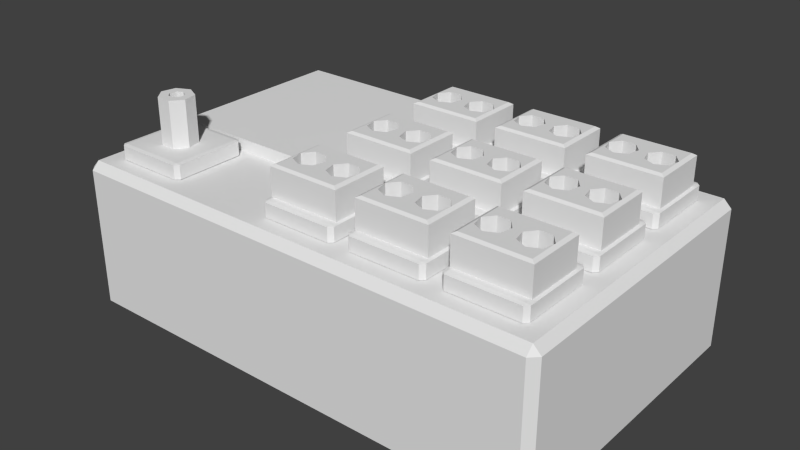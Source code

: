 # Source: generator2.blend  (saved by Blender 2.62.0; exported with 4.5.12 LTS)
import bpy
from mathutils import Matrix  # noqa: F401  (used for matrix-valued properties, if any)

bpy.ops.wm.read_factory_settings(use_empty=True)
scene = bpy.context.scene
scene.name = 'Scene'

# ---- collections
col_collection_1 = bpy.data.collections.new('Collection 1'); scene.collection.children.link(col_collection_1)

# ---- materials (node trees are filled in below, after node groups)
mat_noneuntitled_002 = bpy.data.materials.new('Noneuntitled.002')
mat_noneuntitled_002.alpha_threshold = 0.0
mat_noneuntitled_002.use_transparent_shadow = False
mat_noneuntitled_002.roughness = 0.5
mat_noneuntitled_002.line_color = (0.0, 0.0, 0.0, 1.0)
mat_none = bpy.data.materials.new('None')
mat_none.alpha_threshold = 0.0
mat_none.use_transparent_shadow = False
mat_none.roughness = 0.5
mat_none.line_color = (0.0, 0.0, 0.0, 1.0)
mat_noneuntitled = bpy.data.materials.new('Noneuntitled')
mat_noneuntitled.alpha_threshold = 0.0
mat_noneuntitled.use_transparent_shadow = False
mat_noneuntitled.roughness = 0.5
mat_noneuntitled.line_color = (0.0, 0.0, 0.0, 1.0)

# ---- material node trees

# ---- world
world_world = bpy.data.worlds.new('World'); scene.world = world_world
world_world.color = (0.05088, 0.05088, 0.05088)
world_world.use_sun_shadow = False
world_world.sun_shadow_jitter_overblur = 0.0
world_world.cycles.sampling_method = 'MANUAL'
world_world.cycles.sample_map_resolution = 256

# ---- meshes
me_cube = bpy.data.meshes.new('Cube')
me_cube.from_pydata([(-0.4875, -0.1862, 0.25), (-0.4875, -0.4112, 0.25), (-0.7125, -0.4112, 0.25), (-0.7125, -0.1862, 0.25), (-0.4875, -0.1862, 0.3), (-0.7125, -0.1862, 0.3), (-0.7125, -0.4112, 0.3), (-0.4875, -0.4112, 0.3), (-0.475, -0.1862, 0.2525), (-0.475, -0.1862, 0.2975), (-0.475, -0.4112, 0.2975), (-0.475, -0.4112, 0.2525), (-0.4875, -0.4237, 0.2525), (-0.4875, -0.4237, 0.2975), (-0.7125, -0.4237, 0.2975), (-0.7125, -0.4237, 0.2525), (-0.725, -0.4112, 0.2525), (-0.725, -0.4112, 0.2975), (-0.725, -0.1862, 0.2975), (-0.725, -0.1862, 0.2525), (-0.4875, -0.1737, 0.2975), (-0.4875, -0.1737, 0.2525), (-0.7125, -0.1737, 0.2525), (-0.7125, -0.1737, 0.2975), (-0.6101, -0.3213, 0.45), (-0.6108, -0.3213, 0.45), (-0.5899, -0.3213, 0.45), (-0.5892, -0.3213, 0.45), (-0.6234, -0.3056, 0.45), (-0.6244, -0.3043, 0.45), (-0.6239, -0.3498, 0.45), (-0.5761, -0.3498, 0.45), (-0.5766, -0.3056, 0.45), (-0.5756, -0.3043, 0.45), (-0.6198, -0.2844, 0.45), (-0.6195, -0.2831, 0.45), (-0.6536, -0.3125, 0.45), (-0.6101, -0.3213, 0.3), (-0.6108, -0.3213, 0.3), (-0.6239, -0.3498, 0.3), (-0.5899, -0.3213, 0.3), (-0.5892, -0.3213, 0.3), (-0.5761, -0.3498, 0.3), (-0.5464, -0.3125, 0.45), (-0.5802, -0.2844, 0.45), (-0.5805, -0.2831, 0.45), (-0.6, -0.2737, 0.45), (-0.643, -0.2659, 0.45), (-0.6234, -0.3056, 0.3), (-0.6244, -0.3043, 0.3), (-0.6536, -0.3125, 0.3), (-0.5766, -0.3056, 0.3), (-0.5756, -0.3043, 0.3), (-0.5464, -0.3125, 0.3), (-0.6, -0.2452, 0.45), (-0.557, -0.2659, 0.45), (-0.6198, -0.2844, 0.3), (-0.6195, -0.2831, 0.3), (-0.643, -0.2659, 0.3), (-0.5802, -0.2844, 0.3), (-0.5805, -0.2831, 0.3), (-0.557, -0.2659, 0.3), (-0.6, -0.2452, 0.3), (-0.6, -0.2737, 0.3), (-0.15, 0.45, 0.21), (-0.15, -0.15, 0.21), (-0.75, -0.15, 0.21), (-0.75, 0.45, 0.21), (-0.15, 0.45, 0.29), (-0.15, -0.15, 0.29), (-0.75, -0.15, 0.29), (-0.75, 0.45, 0.29), (0.1125, 0.4125, 0.25), (0.1125, 0.1875, 0.25), (-0.1125, 0.1875, 0.25), (-0.1125, 0.4125, 0.25), (0.1125, 0.4125, 0.3), (-0.1125, 0.4125, 0.3), (-0.1125, 0.1875, 0.3), (0.1125, 0.1875, 0.3), (0.125, 0.4125, 0.2525), (0.125, 0.4125, 0.2975), (0.125, 0.1875, 0.2975), (0.125, 0.1875, 0.2525), (0.1125, 0.175, 0.2525), (0.1125, 0.175, 0.2975), (-0.1125, 0.175, 0.2975), (-0.1125, 0.175, 0.2525), (-0.125, 0.1875, 0.2525), (-0.125, 0.1875, 0.2975), (-0.125, 0.4125, 0.2975), (-0.125, 0.4125, 0.2525), (0.1125, 0.425, 0.2975), (0.1125, 0.425, 0.2525), (-0.1125, 0.425, 0.2525), (-0.1125, 0.425, 0.2975), (-0.1075, 0.3851, 0.3968), (-0.1075, 0.3117, 0.3968), (-0.08251, 0.343, 0.3968), (0.1031, 0.3851, 0.3968), (0.07817, 0.343, 0.3968), (0.1031, 0.3117, 0.3968), (0.03749, 0.343, 0.3968), (-0.04183, 0.343, 0.3968), (-0.09882, 0.2715, 0.3968), (-0.1075, 0.3094, 0.3968), (-0.1075, 0.2164, 0.3968), (0.1031, 0.2164, 0.3968), (0.1031, 0.3094, 0.3968), (0.09448, 0.2715, 0.3968), (-0.06217, 0.2539, 0.3968), (0.06821, 0.2588, 0.3968), (0.05783, 0.2538, 0.3968), (0.03157, 0.2665, 0.3968), (0.02118, 0.2715, 0.3968), (-0.01647, 0.3112, 0.3968), (-0.02552, 0.2715, 0.3968), (0.01213, 0.3112, 0.3968), (0.1148, 0.3945, 0.3905), (-0.1192, 0.3945, 0.3905), (-0.1192, 0.207, 0.3905), (-0.1079, 0.3112, 0.3966), (0.1148, 0.207, 0.3905), (0.1035, 0.3112, 0.3966), (0.1148, 0.3945, 0.2718), (-0.1192, 0.3945, 0.2718), (-0.1192, 0.207, 0.2718), (0.1148, 0.207, 0.2718), (-0.06217, 0.3008, 0.2893), (-0.1079, 0.3112, 0.2893), (-0.09882, 0.2715, 0.2893), (-0.04183, 0.343, 0.2893), (-0.08251, 0.343, 0.2893), (-0.06217, 0.2539, 0.2893), (-0.02552, 0.2715, 0.2893), (-0.01647, 0.3112, 0.2893), (0.05783, 0.3008, 0.2893), (0.01213, 0.3112, 0.2893), (0.02118, 0.2715, 0.2893), (0.07817, 0.343, 0.2893), (0.03749, 0.343, 0.2893), (0.05783, 0.2539, 0.2893), (0.09448, 0.2715, 0.2893), (0.1035, 0.3112, 0.2893), (0.4125, 0.4125, 0.25), (0.4125, 0.1875, 0.25), (0.1875, 0.1875, 0.25), (0.1875, 0.4125, 0.25), (0.4125, 0.4125, 0.3), (0.1875, 0.4125, 0.3), (0.1875, 0.1875, 0.3), (0.4125, 0.1875, 0.3), (0.425, 0.4125, 0.2525), (0.425, 0.4125, 0.2975), (0.425, 0.1875, 0.2975), (0.425, 0.1875, 0.2525), (0.4125, 0.175, 0.2525), (0.4125, 0.175, 0.2975), (0.1875, 0.175, 0.2975), (0.1875, 0.175, 0.2525), (0.175, 0.1875, 0.2525), (0.175, 0.1875, 0.2975), (0.175, 0.4125, 0.2975), (0.175, 0.4125, 0.2525), (0.4125, 0.425, 0.2975), (0.4125, 0.425, 0.2525), (0.1875, 0.425, 0.2525), (0.1875, 0.425, 0.2975), (0.1925, 0.3851, 0.3968), (0.1925, 0.3117, 0.3968), (0.2175, 0.343, 0.3968), (0.4031, 0.3851, 0.3968), (0.3782, 0.343, 0.3968), (0.4031, 0.3117, 0.3968), (0.3375, 0.343, 0.3968), (0.2582, 0.343, 0.3968), (0.2012, 0.2715, 0.3968), (0.1925, 0.3094, 0.3968), (0.1925, 0.2164, 0.3968), (0.4031, 0.2164, 0.3968), (0.4031, 0.3094, 0.3968), (0.3945, 0.2715, 0.3968), (0.2378, 0.2539, 0.3968), (0.3682, 0.2588, 0.3968), (0.3578, 0.2538, 0.3968), (0.3316, 0.2665, 0.3968), (0.3212, 0.2715, 0.3968), (0.2835, 0.3112, 0.3968), (0.2745, 0.2715, 0.3968), (0.3121, 0.3112, 0.3968), (0.4148, 0.3945, 0.3905), (0.1808, 0.3945, 0.3905), (0.1808, 0.207, 0.3905), (0.1921, 0.3112, 0.3966), (0.4148, 0.207, 0.3905), (0.4035, 0.3112, 0.3966), (0.4148, 0.3945, 0.2718), (0.1808, 0.3945, 0.2718), (0.1808, 0.207, 0.2718), (0.4148, 0.207, 0.2718), (0.2378, 0.3008, 0.2893), (0.1921, 0.3112, 0.2893), (0.2012, 0.2715, 0.2893), (0.2582, 0.343, 0.2893), (0.2175, 0.343, 0.2893), (0.2378, 0.2539, 0.2893), (0.2745, 0.2715, 0.2893), (0.2835, 0.3112, 0.2893), (0.3578, 0.3008, 0.2893), (0.3121, 0.3112, 0.2893), (0.3212, 0.2715, 0.2893), (0.3782, 0.343, 0.2893), (0.3375, 0.343, 0.2893), (0.3578, 0.2539, 0.2893), (0.3945, 0.2715, 0.2893), (0.4035, 0.3112, 0.2893), (0.7125, 0.4125, 0.25), (0.7125, 0.1875, 0.25), (0.4875, 0.1875, 0.25), (0.4875, 0.4125, 0.25), (0.7125, 0.4125, 0.3), (0.4875, 0.4125, 0.3), (0.4875, 0.1875, 0.3), (0.7125, 0.1875, 0.3), (0.725, 0.4125, 0.2525), (0.725, 0.4125, 0.2975), (0.725, 0.1875, 0.2975), (0.725, 0.1875, 0.2525), (0.7125, 0.175, 0.2525), (0.7125, 0.175, 0.2975), (0.4875, 0.175, 0.2975), (0.4875, 0.175, 0.2525), (0.475, 0.1875, 0.2525), (0.475, 0.1875, 0.2975), (0.475, 0.4125, 0.2975), (0.475, 0.4125, 0.2525), (0.7125, 0.425, 0.2975), (0.7125, 0.425, 0.2525), (0.4875, 0.425, 0.2525), (0.4875, 0.425, 0.2975), (0.4925, 0.3851, 0.3968), (0.4925, 0.3117, 0.3968), (0.5175, 0.343, 0.3968), (0.7031, 0.3851, 0.3968), (0.6782, 0.343, 0.3968), (0.7031, 0.3117, 0.3968), (0.6375, 0.343, 0.3968), (0.5582, 0.343, 0.3968), (0.5012, 0.2715, 0.3968), (0.4925, 0.3094, 0.3968), (0.4925, 0.2164, 0.3968), (0.7031, 0.2164, 0.3968), (0.7031, 0.3094, 0.3968), (0.6945, 0.2715, 0.3968), (0.5378, 0.2539, 0.3968), (0.6682, 0.2588, 0.3968), (0.6578, 0.2538, 0.3968), (0.6316, 0.2665, 0.3968), (0.6212, 0.2715, 0.3968), (0.5835, 0.3112, 0.3968), (0.5745, 0.2715, 0.3968), (0.6121, 0.3112, 0.3968), (0.7148, 0.3945, 0.3905), (0.4808, 0.3945, 0.3905), (0.4808, 0.207, 0.3905), (0.4921, 0.3112, 0.3966), (0.7148, 0.207, 0.3905), (0.7035, 0.3112, 0.3966), (0.7148, 0.3945, 0.2718), (0.4808, 0.3945, 0.2718), (0.4808, 0.207, 0.2718), (0.7148, 0.207, 0.2718), (0.5378, 0.3008, 0.2893), (0.4921, 0.3112, 0.2893), (0.5012, 0.2715, 0.2893), (0.5582, 0.343, 0.2893), (0.5175, 0.343, 0.2893), (0.5378, 0.2539, 0.2893), (0.5745, 0.2715, 0.2893), (0.5835, 0.3112, 0.2893), (0.6578, 0.3008, 0.2893), (0.6121, 0.3112, 0.2893), (0.6212, 0.2715, 0.2893), (0.6782, 0.343, 0.2893), (0.6375, 0.343, 0.2893), (0.6578, 0.2539, 0.2893), (0.6945, 0.2715, 0.2893), (0.7035, 0.3112, 0.2893), (0.7125, 0.1125, 0.25), (0.7125, -0.1125, 0.25), (0.4875, -0.1125, 0.25), (0.4875, 0.1125, 0.25), (0.7125, 0.1125, 0.3), (0.4875, 0.1125, 0.3), (0.4875, -0.1125, 0.3), (0.7125, -0.1125, 0.3), (0.725, 0.1125, 0.2525), (0.725, 0.1125, 0.2975), (0.725, -0.1125, 0.2975), (0.725, -0.1125, 0.2525), (0.7125, -0.125, 0.2525), (0.7125, -0.125, 0.2975), (0.4875, -0.125, 0.2975), (0.4875, -0.125, 0.2525), (0.475, -0.1125, 0.2525), (0.475, -0.1125, 0.2975), (0.475, 0.1125, 0.2975), (0.475, 0.1125, 0.2525), (0.7125, 0.125, 0.2975), (0.7125, 0.125, 0.2525), (0.4875, 0.125, 0.2525), (0.4875, 0.125, 0.2975), (0.4925, 0.08512, 0.3968), (0.4925, 0.01168, 0.3968), (0.5175, 0.04298, 0.3968), (0.7031, 0.08512, 0.3968), (0.6782, 0.04298, 0.3968), (0.7031, 0.01168, 0.3968), (0.6375, 0.04298, 0.3968), (0.5582, 0.04298, 0.3968), (0.5012, -0.02847, 0.3968), (0.4925, 0.00943, 0.3968), (0.4925, -0.08363, 0.3968), (0.7031, -0.08363, 0.3968), (0.7031, 0.009431, 0.3968), (0.6945, -0.02847, 0.3968), (0.5378, -0.04612, 0.3968), (0.6682, -0.04122, 0.3968), (0.6578, -0.04622, 0.3968), (0.6316, -0.03348, 0.3968), (0.6212, -0.02847, 0.3968), (0.5835, 0.01118, 0.3968), (0.5745, -0.02847, 0.3968), (0.6121, 0.01118, 0.3968), (0.7148, 0.0945, 0.3905), (0.4808, 0.0945, 0.3905), (0.4808, -0.093, 0.3905), (0.4921, 0.01118, 0.3966), (0.7148, -0.093, 0.3905), (0.7035, 0.01118, 0.3966), (0.7148, 0.0945, 0.2718), (0.4808, 0.0945, 0.2718), (0.4808, -0.093, 0.2718), (0.7148, -0.093, 0.2718), (0.5378, 0.0007512, 0.2893), (0.4921, 0.01118, 0.2893), (0.5012, -0.02847, 0.2893), (0.5582, 0.04298, 0.2893), (0.5175, 0.04298, 0.2893), (0.5378, -0.04612, 0.2893), (0.5745, -0.02847, 0.2893), (0.5835, 0.01118, 0.2893), (0.6578, 0.0007512, 0.2893), (0.6121, 0.01118, 0.2893), (0.6212, -0.02847, 0.2893), (0.6782, 0.04298, 0.2893), (0.6375, 0.04298, 0.2893), (0.6578, -0.04612, 0.2893), (0.6945, -0.02847, 0.2893), (0.7035, 0.01118, 0.2893), (0.4125, 0.1125, 0.25), (0.4125, -0.1125, 0.25), (0.1875, -0.1125, 0.25), (0.1875, 0.1125, 0.25), (0.4125, 0.1125, 0.3), (0.1875, 0.1125, 0.3), (0.1875, -0.1125, 0.3), (0.4125, -0.1125, 0.3), (0.425, 0.1125, 0.2525), (0.425, 0.1125, 0.2975), (0.425, -0.1125, 0.2975), (0.425, -0.1125, 0.2525), (0.4125, -0.125, 0.2525), (0.4125, -0.125, 0.2975), (0.1875, -0.125, 0.2975), (0.1875, -0.125, 0.2525), (0.175, -0.1125, 0.2525), (0.175, -0.1125, 0.2975), (0.175, 0.1125, 0.2975), (0.175, 0.1125, 0.2525), (0.4125, 0.125, 0.2975), (0.4125, 0.125, 0.2525), (0.1875, 0.125, 0.2525), (0.1875, 0.125, 0.2975), (0.1925, 0.08512, 0.3968), (0.1925, 0.01168, 0.3968), (0.2175, 0.04298, 0.3968), (0.4031, 0.08512, 0.3968), (0.3782, 0.04298, 0.3968), (0.4031, 0.01168, 0.3968), (0.3375, 0.04298, 0.3968), (0.2582, 0.04298, 0.3968), (0.2012, -0.02847, 0.3968), (0.1925, 0.00943, 0.3968), (0.1925, -0.08363, 0.3968), (0.4031, -0.08363, 0.3968), (0.4031, 0.009431, 0.3968), (0.3945, -0.02847, 0.3968), (0.2378, -0.04612, 0.3968), (0.3682, -0.04122, 0.3968), (0.3578, -0.04622, 0.3968), (0.3316, -0.03348, 0.3968), (0.3212, -0.02847, 0.3968), (0.2835, 0.01118, 0.3968), (0.2745, -0.02847, 0.3968), (0.3121, 0.01118, 0.3968), (0.4148, 0.0945, 0.3905), (0.1808, 0.0945, 0.3905), (0.1808, -0.093, 0.3905), (0.1921, 0.01118, 0.3966), (0.4148, -0.093, 0.3905), (0.4035, 0.01118, 0.3966), (0.4148, 0.0945, 0.2718), (0.1808, 0.0945, 0.2718), (0.1808, -0.093, 0.2718), (0.4148, -0.093, 0.2718), (0.2378, 0.0007512, 0.2893), (0.1921, 0.01118, 0.2893), (0.2012, -0.02847, 0.2893), (0.2582, 0.04298, 0.2893), (0.2175, 0.04298, 0.2893), (0.2378, -0.04612, 0.2893), (0.2745, -0.02847, 0.2893), (0.2835, 0.01118, 0.2893), (0.3578, 0.0007512, 0.2893), (0.3121, 0.01118, 0.2893), (0.3212, -0.02847, 0.2893), (0.3782, 0.04298, 0.2893), (0.3375, 0.04298, 0.2893), (0.3578, -0.04612, 0.2893), (0.3945, -0.02847, 0.2893), (0.4035, 0.01118, 0.2893), (0.1125, 0.1125, 0.25), (0.1125, -0.1125, 0.25), (-0.1125, -0.1125, 0.25), (-0.1125, 0.1125, 0.25), (0.1125, 0.1125, 0.3), (-0.1125, 0.1125, 0.3), (-0.1125, -0.1125, 0.3), (0.1125, -0.1125, 0.3), (0.125, 0.1125, 0.2525), (0.125, 0.1125, 0.2975), (0.125, -0.1125, 0.2975), (0.125, -0.1125, 0.2525), (0.1125, -0.125, 0.2525), (0.1125, -0.125, 0.2975), (-0.1125, -0.125, 0.2975), (-0.1125, -0.125, 0.2525), (-0.125, -0.1125, 0.2525), (-0.125, -0.1125, 0.2975), (-0.125, 0.1125, 0.2975), (-0.125, 0.1125, 0.2525), (0.1125, 0.125, 0.2975), (0.1125, 0.125, 0.2525), (-0.1125, 0.125, 0.2525), (-0.1125, 0.125, 0.2975), (-0.1075, 0.08512, 0.3968), (-0.1075, 0.01168, 0.3968), (-0.08251, 0.04298, 0.3968), (0.1031, 0.08512, 0.3968), (0.07817, 0.04298, 0.3968), (0.1031, 0.01168, 0.3968), (0.03749, 0.04298, 0.3968), (-0.04183, 0.04298, 0.3968), (-0.09882, -0.02847, 0.3968), (-0.1075, 0.00943, 0.3968), (-0.1075, -0.08363, 0.3968), (0.1031, -0.08363, 0.3968), (0.1031, 0.009431, 0.3968), (0.09448, -0.02847, 0.3968), (-0.06217, -0.04612, 0.3968), (0.06821, -0.04122, 0.3968), (0.05783, -0.04622, 0.3968), (0.03157, -0.03348, 0.3968), (0.02118, -0.02847, 0.3968), (-0.01647, 0.01118, 0.3968), (-0.02552, -0.02847, 0.3968), (0.01213, 0.01118, 0.3968), (0.1148, 0.0945, 0.3905), (-0.1192, 0.0945, 0.3905), (-0.1192, -0.093, 0.3905), (-0.1079, 0.01118, 0.3966), (0.1148, -0.093, 0.3905), (0.1035, 0.01118, 0.3966), (0.1148, 0.0945, 0.2718), (-0.1192, 0.0945, 0.2718), (-0.1192, -0.093, 0.2718), (0.1148, -0.093, 0.2718), (-0.06217, 0.0007512, 0.2893), (-0.1079, 0.01118, 0.2893), (-0.09882, -0.02847, 0.2893), (-0.04183, 0.04298, 0.2893), (-0.08251, 0.04298, 0.2893), (-0.06217, -0.04612, 0.2893), (-0.02552, -0.02847, 0.2893), (-0.01647, 0.01118, 0.2893), (0.05783, 0.0007512, 0.2893), (0.01213, 0.01118, 0.2893), (0.02118, -0.02847, 0.2893), (0.07817, 0.04298, 0.2893), (0.03749, 0.04298, 0.2893), (0.05783, -0.04612, 0.2893), (0.09448, -0.02847, 0.2893), (0.1035, 0.01118, 0.2893), (0.7125, -0.1875, 0.25), (0.7125, -0.4125, 0.25), (0.4875, -0.4125, 0.25), (0.4875, -0.1875, 0.25), (0.7125, -0.1875, 0.3), (0.4875, -0.1875, 0.3), (0.4875, -0.4125, 0.3), (0.7125, -0.4125, 0.3), (0.725, -0.1875, 0.2525), (0.725, -0.1875, 0.2975), (0.725, -0.4125, 0.2975), (0.725, -0.4125, 0.2525), (0.7125, -0.425, 0.2525), (0.7125, -0.425, 0.2975), (0.4875, -0.425, 0.2975), (0.4875, -0.425, 0.2525), (0.475, -0.4125, 0.2525), (0.475, -0.4125, 0.2975), (0.475, -0.1875, 0.2975), (0.475, -0.1875, 0.2525), (0.7125, -0.175, 0.2975), (0.7125, -0.175, 0.2525), (0.4875, -0.175, 0.2525), (0.4875, -0.175, 0.2975), (0.4925, -0.2149, 0.3968), (0.4925, -0.2883, 0.3968), (0.5175, -0.257, 0.3968), (0.7031, -0.2149, 0.3968), (0.6782, -0.257, 0.3968), (0.7031, -0.2883, 0.3968), (0.6375, -0.257, 0.3968), (0.5582, -0.257, 0.3968), (0.5012, -0.3285, 0.3968), (0.4925, -0.2906, 0.3968), (0.4925, -0.3836, 0.3968), (0.7031, -0.3836, 0.3968), (0.7031, -0.2906, 0.3968), (0.6945, -0.3285, 0.3968), (0.5378, -0.3461, 0.3968), (0.6682, -0.3412, 0.3968), (0.6578, -0.3462, 0.3968), (0.6316, -0.3335, 0.3968), (0.6212, -0.3285, 0.3968), (0.5835, -0.2888, 0.3968), (0.5745, -0.3285, 0.3968), (0.6121, -0.2888, 0.3968), (0.7148, -0.2055, 0.3905), (0.4808, -0.2055, 0.3905), (0.4808, -0.393, 0.3905), (0.4921, -0.2888, 0.3966), (0.7148, -0.393, 0.3905), (0.7035, -0.2888, 0.3966), (0.7148, -0.2055, 0.2718), (0.4808, -0.2055, 0.2718), (0.4808, -0.393, 0.2718), (0.7148, -0.393, 0.2718), (0.5378, -0.2992, 0.2893), (0.4921, -0.2888, 0.2893), (0.5012, -0.3285, 0.2893), (0.5582, -0.257, 0.2893), (0.5175, -0.257, 0.2893), (0.5378, -0.3461, 0.2893), (0.5745, -0.3285, 0.2893), (0.5835, -0.2888, 0.2893), (0.6578, -0.2992, 0.2893), (0.6121, -0.2888, 0.2893), (0.6212, -0.3285, 0.2893), (0.6782, -0.257, 0.2893), (0.6375, -0.257, 0.2893), (0.6578, -0.3461, 0.2893), (0.6945, -0.3285, 0.2893), (0.7035, -0.2888, 0.2893), (0.4125, -0.1875, 0.25), (0.4125, -0.4125, 0.25), (0.1875, -0.4125, 0.25), (0.1875, -0.1875, 0.25), (0.4125, -0.1875, 0.3), (0.1875, -0.1875, 0.3), (0.1875, -0.4125, 0.3), (0.4125, -0.4125, 0.3), (0.425, -0.1875, 0.2525), (0.425, -0.1875, 0.2975), (0.425, -0.4125, 0.2975), (0.425, -0.4125, 0.2525), (0.4125, -0.425, 0.2525), (0.4125, -0.425, 0.2975), (0.1875, -0.425, 0.2975), (0.1875, -0.425, 0.2525), (0.175, -0.4125, 0.2525), (0.175, -0.4125, 0.2975), (0.175, -0.1875, 0.2975), (0.175, -0.1875, 0.2525), (0.4125, -0.175, 0.2975), (0.4125, -0.175, 0.2525), (0.1875, -0.175, 0.2525), (0.1875, -0.175, 0.2975), (0.1925, -0.2149, 0.3968), (0.1925, -0.2883, 0.3968), (0.2175, -0.257, 0.3968), (0.4031, -0.2149, 0.3968), (0.3782, -0.257, 0.3968), (0.4031, -0.2883, 0.3968), (0.3375, -0.257, 0.3968), (0.2582, -0.257, 0.3968), (0.2012, -0.3285, 0.3968), (0.1925, -0.2906, 0.3968), (0.1925, -0.3836, 0.3968), (0.4031, -0.3836, 0.3968), (0.4031, -0.2906, 0.3968), (0.3945, -0.3285, 0.3968), (0.2378, -0.3461, 0.3968), (0.3682, -0.3412, 0.3968), (0.3578, -0.3462, 0.3968), (0.3316, -0.3335, 0.3968), (0.3212, -0.3285, 0.3968), (0.2835, -0.2888, 0.3968), (0.2745, -0.3285, 0.3968), (0.3121, -0.2888, 0.3968), (0.4148, -0.2055, 0.3905), (0.1808, -0.2055, 0.3905), (0.1808, -0.393, 0.3905), (0.1921, -0.2888, 0.3966), (0.4148, -0.393, 0.3905), (0.4035, -0.2888, 0.3966), (0.4148, -0.2055, 0.2718), (0.1808, -0.2055, 0.2718), (0.1808, -0.393, 0.2718), (0.4148, -0.393, 0.2718), (0.2378, -0.2992, 0.2893), (0.1921, -0.2888, 0.2893), (0.2012, -0.3285, 0.2893), (0.2582, -0.257, 0.2893), (0.2175, -0.257, 0.2893), (0.2378, -0.3461, 0.2893), (0.2745, -0.3285, 0.2893), (0.2835, -0.2888, 0.2893), (0.3578, -0.2992, 0.2893), (0.3121, -0.2888, 0.2893), (0.3212, -0.3285, 0.2893), (0.3782, -0.257, 0.2893), (0.3375, -0.257, 0.2893), (0.3578, -0.3461, 0.2893), (0.3945, -0.3285, 0.2893), (0.4035, -0.2888, 0.2893), (0.1125, -0.1875, 0.25), (0.1125, -0.4125, 0.25), (-0.1125, -0.4125, 0.25), (-0.1125, -0.1875, 0.25), (0.1125, -0.1875, 0.3), (-0.1125, -0.1875, 0.3), (-0.1125, -0.4125, 0.3), (0.1125, -0.4125, 0.3), (0.125, -0.1875, 0.2525), (0.125, -0.1875, 0.2975), (0.125, -0.4125, 0.2975), (0.125, -0.4125, 0.2525), (0.1125, -0.425, 0.2525), (0.1125, -0.425, 0.2975), (-0.1125, -0.425, 0.2975), (-0.1125, -0.425, 0.2525), (-0.125, -0.4125, 0.2525), (-0.125, -0.4125, 0.2975), (-0.125, -0.1875, 0.2975), (-0.125, -0.1875, 0.2525), (0.1125, -0.175, 0.2975), (0.1125, -0.175, 0.2525), (-0.1125, -0.175, 0.2525), (-0.1125, -0.175, 0.2975), (-0.1075, -0.2149, 0.3968), (-0.1075, -0.2883, 0.3968), (-0.08251, -0.257, 0.3968), (0.1031, -0.2149, 0.3968), (0.07817, -0.257, 0.3968), (0.1031, -0.2883, 0.3968), (0.03749, -0.257, 0.3968), (-0.04183, -0.257, 0.3968), (-0.09882, -0.3285, 0.3968), (-0.1075, -0.2906, 0.3968), (-0.1075, -0.3836, 0.3968), (0.1031, -0.3836, 0.3968), (0.1031, -0.2906, 0.3968), (0.09448, -0.3285, 0.3968), (-0.06217, -0.3461, 0.3968), (0.06821, -0.3412, 0.3968), (0.05783, -0.3462, 0.3968), (0.03157, -0.3335, 0.3968), (0.02118, -0.3285, 0.3968), (-0.01647, -0.2888, 0.3968), (-0.02552, -0.3285, 0.3968), (0.01213, -0.2888, 0.3968), (0.1148, -0.2055, 0.3905), (-0.1192, -0.2055, 0.3905), (-0.1192, -0.393, 0.3905), (-0.1079, -0.2888, 0.3966), (0.1148, -0.393, 0.3905), (0.1035, -0.2888, 0.3966), (0.1148, -0.2055, 0.2718), (-0.1192, -0.2055, 0.2718), (-0.1192, -0.393, 0.2718), (0.1148, -0.393, 0.2718), (-0.06217, -0.2992, 0.2893), (-0.1079, -0.2888, 0.2893), (-0.09882, -0.3285, 0.2893), (-0.04183, -0.257, 0.2893), (-0.08251, -0.257, 0.2893), (-0.06217, -0.3461, 0.2893), (-0.02552, -0.3285, 0.2893), (-0.01647, -0.2888, 0.2893), (0.05783, -0.2992, 0.2893), (0.01213, -0.2888, 0.2893), (0.02118, -0.3285, 0.2893), (0.07817, -0.257, 0.2893), (0.03749, -0.257, 0.2893), (0.05783, -0.3461, 0.2893), (0.09448, -0.3285, 0.2893), (0.1035, -0.2888, 0.2893), (0.775, 0.475, -0.25), (0.775, -0.475, -0.25), (-0.775, -0.475, -0.25), (-0.775, 0.475, -0.25), (0.775, 0.475, 0.25), (-0.775, 0.475, 0.25), (-0.775, -0.475, 0.25), (0.775, -0.475, 0.25), (0.8, 0.475, -0.225), (0.8, 0.475, 0.225), (0.8, -0.475, 0.225), (0.8, -0.475, -0.225), (0.775, -0.5, -0.225), (0.775, -0.5, 0.225), (-0.775, -0.5, 0.225), (-0.775, -0.5, -0.225), (-0.8, -0.475, -0.225), (-0.8, -0.475, 0.225), (-0.8, 0.475, 0.225), (-0.8, 0.475, -0.225), (0.775, 0.5, 0.225), (0.775, 0.5, -0.225), (-0.775, 0.5, -0.225), (-0.775, 0.5, 0.225)], [], [(0, 21, 8), (1, 11, 12), (2, 15, 16), (3, 19, 22), (4, 9, 20), (7, 13, 10), (6, 17, 14), (5, 23, 18), (47, 34, 35), (58, 57, 56), (36, 28, 29), (50, 49, 48), (30, 24, 25), (39, 38, 37), (31, 27, 26), (42, 40, 41), (43, 33, 32), (53, 51, 52), (55, 45, 44), (60, 61, 59), (58, 47, 54, 62), (36, 50, 39, 30), (15, 12, 13, 14), (25, 38, 48, 28), (27, 32, 51, 41), (23, 20, 21, 22), (43, 31, 42, 53), (7, 4, 5, 6), (60, 59, 44, 45), (46, 35, 57, 63), (11, 8, 9, 10), (57, 35, 34, 56), (24, 26, 40, 37), (29, 49, 56, 34), (52, 51, 32, 33), (19, 16, 17, 18), (41, 40, 26, 27), (33, 44, 59, 52), (3, 2, 16, 19), (23, 22, 19, 18), (49, 29, 28, 48), (58, 56, 49, 50), (18, 17, 6, 5), (2, 1, 12, 15), (53, 42, 41, 51), (62, 61, 60, 63), (31, 30, 39, 42), (1, 0, 8, 11), (54, 46, 45, 55), (54, 47, 35, 46), (54, 55, 61, 62), (42, 39, 37, 40), (14, 13, 7, 6), (55, 44, 33, 43), (25, 24, 37, 38), (17, 16, 15, 14), (0, 3, 22, 21), (10, 9, 4, 7), (47, 36, 29, 34), (9, 8, 21, 20), (36, 30, 25, 28), (60, 45, 46, 63), (61, 53, 52, 59), (43, 32, 27, 31), (50, 48, 38, 39), (55, 43, 53, 61), (62, 63, 57, 58), (47, 58, 50, 36), (5, 4, 20, 23), (13, 12, 11, 10), (30, 31, 26, 24), (64, 65, 66, 67), (68, 71, 70, 69), (64, 68, 69, 65), (65, 69, 70, 66), (66, 70, 71, 67), (68, 64, 67, 71), (72, 93, 80), (73, 83, 84), (74, 87, 88), (75, 91, 94), (76, 81, 92), (79, 85, 82), (78, 89, 86), (77, 95, 90), (107, 108, 109), (107, 109, 111), (104, 105, 106), (104, 106, 110), (107, 111, 112), (112, 113, 114), (100, 101, 99), (102, 100, 99), (96, 97, 98), (123, 122, 118), (121, 119, 120), (128, 129, 130), (98, 97, 121), (121, 105, 104), (136, 142, 143), (109, 108, 123), (114, 113, 138), (111, 141, 112), (123, 101, 100), (117, 102, 115), (89, 78, 77, 90), (72, 80, 83, 73), (76, 92, 95, 77), (81, 76, 79, 82), (74, 88, 91, 75), (73, 84, 87, 74), (76, 77, 78, 79), (85, 79, 78, 86), (93, 72, 75, 94), (136, 143, 139, 140), (114, 117, 115, 116), (98, 103, 99, 96), (124, 125, 119, 118), (131, 135, 115, 103), (108, 107, 122, 123), (140, 102, 117, 137), (121, 129, 132, 98), (99, 118, 119, 96), (134, 133, 110, 116), (136, 140, 137, 138), (124, 127, 126, 125), (126, 120, 119, 125), (118, 122, 127, 124), (135, 134, 116, 115), (107, 112, 110, 106), (141, 138, 113, 112), (133, 134, 128, 130), (105, 121, 120, 106), (112, 114, 116, 110), (133, 130, 104, 110), (107, 106, 120, 122), (119, 121, 97, 96), (139, 100, 102, 140), (123, 143, 142, 109), (142, 141, 111, 109), (136, 138, 141, 142), (137, 117, 114, 138), (120, 126, 127, 122), (103, 115, 102, 99), (131, 103, 98, 132), (130, 129, 121, 104), (132, 129, 128, 131), (135, 131, 128, 134), (101, 123, 118, 99), (139, 143, 123, 100), (80, 93, 92, 81), (84, 83, 82, 85), (84, 85, 86, 87), (92, 93, 94, 95), (80, 81, 82, 83), (94, 91, 90, 95), (88, 87, 86, 89), (88, 89, 90, 91), (144, 165, 152), (145, 155, 156), (146, 159, 160), (147, 163, 166), (148, 153, 164), (151, 157, 154), (150, 161, 158), (149, 167, 162), (179, 180, 181), (179, 181, 183), (176, 177, 178), (176, 178, 182), (179, 183, 184), (184, 185, 186), (172, 173, 171), (174, 172, 171), (168, 169, 170), (195, 194, 190), (193, 191, 192), (200, 201, 202), (170, 169, 193), (193, 177, 176), (208, 214, 215), (181, 180, 195), (186, 185, 210), (183, 213, 184), (195, 173, 172), (189, 174, 187), (161, 150, 149, 162), (144, 152, 155, 145), (148, 164, 167, 149), (153, 148, 151, 154), (146, 160, 163, 147), (145, 156, 159, 146), (148, 149, 150, 151), (157, 151, 150, 158), (165, 144, 147, 166), (208, 215, 211, 212), (186, 189, 187, 188), (170, 175, 171, 168), (196, 197, 191, 190), (203, 207, 187, 175), (180, 179, 194, 195), (212, 174, 189, 209), (193, 201, 204, 170), (171, 190, 191, 168), (206, 205, 182, 188), (208, 212, 209, 210), (196, 199, 198, 197), (198, 192, 191, 197), (190, 194, 199, 196), (207, 206, 188, 187), (179, 184, 182, 178), (213, 210, 185, 184), (205, 206, 200, 202), (177, 193, 192, 178), (184, 186, 188, 182), (205, 202, 176, 182), (179, 178, 192, 194), (191, 193, 169, 168), (211, 172, 174, 212), (195, 215, 214, 181), (214, 213, 183, 181), (208, 210, 213, 214), (209, 189, 186, 210), (192, 198, 199, 194), (175, 187, 174, 171), (203, 175, 170, 204), (202, 201, 193, 176), (204, 201, 200, 203), (207, 203, 200, 206), (173, 195, 190, 171), (211, 215, 195, 172), (152, 165, 164, 153), (156, 155, 154, 157), (156, 157, 158, 159), (164, 165, 166, 167), (152, 153, 154, 155), (166, 163, 162, 167), (160, 159, 158, 161), (160, 161, 162, 163), (216, 237, 224), (217, 227, 228), (218, 231, 232), (219, 235, 238), (220, 225, 236), (223, 229, 226), (222, 233, 230), (221, 239, 234), (251, 252, 253), (251, 253, 255), (248, 249, 250), (248, 250, 254), (251, 255, 256), (256, 257, 258), (244, 245, 243), (246, 244, 243), (240, 241, 242), (267, 266, 262), (265, 263, 264), (272, 273, 274), (242, 241, 265), (265, 249, 248), (280, 286, 287), (253, 252, 267), (258, 257, 282), (255, 285, 256), (267, 245, 244), (261, 246, 259), (233, 222, 221, 234), (216, 224, 227, 217), (220, 236, 239, 221), (225, 220, 223, 226), (218, 232, 235, 219), (217, 228, 231, 218), (220, 221, 222, 223), (229, 223, 222, 230), (237, 216, 219, 238), (280, 287, 283, 284), (258, 261, 259, 260), (242, 247, 243, 240), (268, 269, 263, 262), (275, 279, 259, 247), (252, 251, 266, 267), (284, 246, 261, 281), (265, 273, 276, 242), (243, 262, 263, 240), (278, 277, 254, 260), (280, 284, 281, 282), (268, 271, 270, 269), (270, 264, 263, 269), (262, 266, 271, 268), (279, 278, 260, 259), (251, 256, 254, 250), (285, 282, 257, 256), (277, 278, 272, 274), (249, 265, 264, 250), (256, 258, 260, 254), (277, 274, 248, 254), (251, 250, 264, 266), (263, 265, 241, 240), (283, 244, 246, 284), (267, 287, 286, 253), (286, 285, 255, 253), (280, 282, 285, 286), (281, 261, 258, 282), (264, 270, 271, 266), (247, 259, 246, 243), (275, 247, 242, 276), (274, 273, 265, 248), (276, 273, 272, 275), (279, 275, 272, 278), (245, 267, 262, 243), (283, 287, 267, 244), (224, 237, 236, 225), (228, 227, 226, 229), (228, 229, 230, 231), (236, 237, 238, 239), (224, 225, 226, 227), (238, 235, 234, 239), (232, 231, 230, 233), (232, 233, 234, 235), (288, 309, 296), (289, 299, 300), (290, 303, 304), (291, 307, 310), (292, 297, 308), (295, 301, 298), (294, 305, 302), (293, 311, 306), (323, 324, 325), (323, 325, 327), (320, 321, 322), (320, 322, 326), (323, 327, 328), (328, 329, 330), (316, 317, 315), (318, 316, 315), (312, 313, 314), (339, 338, 334), (337, 335, 336), (344, 345, 346), (314, 313, 337), (337, 321, 320), (352, 358, 359), (325, 324, 339), (330, 329, 354), (327, 357, 328), (339, 317, 316), (333, 318, 331), (305, 294, 293, 306), (288, 296, 299, 289), (292, 308, 311, 293), (297, 292, 295, 298), (290, 304, 307, 291), (289, 300, 303, 290), (292, 293, 294, 295), (301, 295, 294, 302), (309, 288, 291, 310), (352, 359, 355, 356), (330, 333, 331, 332), (314, 319, 315, 312), (340, 341, 335, 334), (347, 351, 331, 319), (324, 323, 338, 339), (356, 318, 333, 353), (337, 345, 348, 314), (315, 334, 335, 312), (350, 349, 326, 332), (352, 356, 353, 354), (340, 343, 342, 341), (342, 336, 335, 341), (334, 338, 343, 340), (351, 350, 332, 331), (323, 328, 326, 322), (357, 354, 329, 328), (349, 350, 344, 346), (321, 337, 336, 322), (328, 330, 332, 326), (349, 346, 320, 326), (323, 322, 336, 338), (335, 337, 313, 312), (355, 316, 318, 356), (339, 359, 358, 325), (358, 357, 327, 325), (352, 354, 357, 358), (353, 333, 330, 354), (336, 342, 343, 338), (319, 331, 318, 315), (347, 319, 314, 348), (346, 345, 337, 320), (348, 345, 344, 347), (351, 347, 344, 350), (317, 339, 334, 315), (355, 359, 339, 316), (296, 309, 308, 297), (300, 299, 298, 301), (300, 301, 302, 303), (308, 309, 310, 311), (296, 297, 298, 299), (310, 307, 306, 311), (304, 303, 302, 305), (304, 305, 306, 307), (360, 381, 368), (361, 371, 372), (362, 375, 376), (363, 379, 382), (364, 369, 380), (367, 373, 370), (366, 377, 374), (365, 383, 378), (395, 396, 397), (395, 397, 399), (392, 393, 394), (392, 394, 398), (395, 399, 400), (400, 401, 402), (388, 389, 387), (390, 388, 387), (384, 385, 386), (411, 410, 406), (409, 407, 408), (416, 417, 418), (386, 385, 409), (409, 393, 392), (424, 430, 431), (397, 396, 411), (402, 401, 426), (399, 429, 400), (411, 389, 388), (405, 390, 403), (377, 366, 365, 378), (360, 368, 371, 361), (364, 380, 383, 365), (369, 364, 367, 370), (362, 376, 379, 363), (361, 372, 375, 362), (364, 365, 366, 367), (373, 367, 366, 374), (381, 360, 363, 382), (424, 431, 427, 428), (402, 405, 403, 404), (386, 391, 387, 384), (412, 413, 407, 406), (419, 423, 403, 391), (396, 395, 410, 411), (428, 390, 405, 425), (409, 417, 420, 386), (387, 406, 407, 384), (422, 421, 398, 404), (424, 428, 425, 426), (412, 415, 414, 413), (414, 408, 407, 413), (406, 410, 415, 412), (423, 422, 404, 403), (395, 400, 398, 394), (429, 426, 401, 400), (421, 422, 416, 418), (393, 409, 408, 394), (400, 402, 404, 398), (421, 418, 392, 398), (395, 394, 408, 410), (407, 409, 385, 384), (427, 388, 390, 428), (411, 431, 430, 397), (430, 429, 399, 397), (424, 426, 429, 430), (425, 405, 402, 426), (408, 414, 415, 410), (391, 403, 390, 387), (419, 391, 386, 420), (418, 417, 409, 392), (420, 417, 416, 419), (423, 419, 416, 422), (389, 411, 406, 387), (427, 431, 411, 388), (368, 381, 380, 369), (372, 371, 370, 373), (372, 373, 374, 375), (380, 381, 382, 383), (368, 369, 370, 371), (382, 379, 378, 383), (376, 375, 374, 377), (376, 377, 378, 379), (432, 453, 440), (433, 443, 444), (434, 447, 448), (435, 451, 454), (436, 441, 452), (439, 445, 442), (438, 449, 446), (437, 455, 450), (467, 468, 469), (467, 469, 471), (464, 465, 466), (464, 466, 470), (467, 471, 472), (472, 473, 474), (460, 461, 459), (462, 460, 459), (456, 457, 458), (483, 482, 478), (481, 479, 480), (488, 489, 490), (458, 457, 481), (481, 465, 464), (496, 502, 503), (469, 468, 483), (474, 473, 498), (471, 501, 472), (483, 461, 460), (477, 462, 475), (449, 438, 437, 450), (432, 440, 443, 433), (436, 452, 455, 437), (441, 436, 439, 442), (434, 448, 451, 435), (433, 444, 447, 434), (436, 437, 438, 439), (445, 439, 438, 446), (453, 432, 435, 454), (496, 503, 499, 500), (474, 477, 475, 476), (458, 463, 459, 456), (484, 485, 479, 478), (491, 495, 475, 463), (468, 467, 482, 483), (500, 462, 477, 497), (481, 489, 492, 458), (459, 478, 479, 456), (494, 493, 470, 476), (496, 500, 497, 498), (484, 487, 486, 485), (486, 480, 479, 485), (478, 482, 487, 484), (495, 494, 476, 475), (467, 472, 470, 466), (501, 498, 473, 472), (493, 494, 488, 490), (465, 481, 480, 466), (472, 474, 476, 470), (493, 490, 464, 470), (467, 466, 480, 482), (479, 481, 457, 456), (499, 460, 462, 500), (483, 503, 502, 469), (502, 501, 471, 469), (496, 498, 501, 502), (497, 477, 474, 498), (480, 486, 487, 482), (463, 475, 462, 459), (491, 463, 458, 492), (490, 489, 481, 464), (492, 489, 488, 491), (495, 491, 488, 494), (461, 483, 478, 459), (499, 503, 483, 460), (440, 453, 452, 441), (444, 443, 442, 445), (444, 445, 446, 447), (452, 453, 454, 455), (440, 441, 442, 443), (454, 451, 450, 455), (448, 447, 446, 449), (448, 449, 450, 451), (504, 525, 512), (505, 515, 516), (506, 519, 520), (507, 523, 526), (508, 513, 524), (511, 517, 514), (510, 521, 518), (509, 527, 522), (539, 540, 541), (539, 541, 543), (536, 537, 538), (536, 538, 542), (539, 543, 544), (544, 545, 546), (532, 533, 531), (534, 532, 531), (528, 529, 530), (555, 554, 550), (553, 551, 552), (560, 561, 562), (530, 529, 553), (553, 537, 536), (568, 574, 575), (541, 540, 555), (546, 545, 570), (543, 573, 544), (555, 533, 532), (549, 534, 547), (521, 510, 509, 522), (504, 512, 515, 505), (508, 524, 527, 509), (513, 508, 511, 514), (506, 520, 523, 507), (505, 516, 519, 506), (508, 509, 510, 511), (517, 511, 510, 518), (525, 504, 507, 526), (568, 575, 571, 572), (546, 549, 547, 548), (530, 535, 531, 528), (556, 557, 551, 550), (563, 567, 547, 535), (540, 539, 554, 555), (572, 534, 549, 569), (553, 561, 564, 530), (531, 550, 551, 528), (566, 565, 542, 548), (568, 572, 569, 570), (556, 559, 558, 557), (558, 552, 551, 557), (550, 554, 559, 556), (567, 566, 548, 547), (539, 544, 542, 538), (573, 570, 545, 544), (565, 566, 560, 562), (537, 553, 552, 538), (544, 546, 548, 542), (565, 562, 536, 542), (539, 538, 552, 554), (551, 553, 529, 528), (571, 532, 534, 572), (555, 575, 574, 541), (574, 573, 543, 541), (568, 570, 573, 574), (569, 549, 546, 570), (552, 558, 559, 554), (535, 547, 534, 531), (563, 535, 530, 564), (562, 561, 553, 536), (564, 561, 560, 563), (567, 563, 560, 566), (533, 555, 550, 531), (571, 575, 555, 532), (512, 525, 524, 513), (516, 515, 514, 517), (516, 517, 518, 519), (524, 525, 526, 527), (512, 513, 514, 515), (526, 523, 522, 527), (520, 519, 518, 521), (520, 521, 522, 523), (576, 597, 584), (577, 587, 588), (578, 591, 592), (579, 595, 598), (580, 585, 596), (583, 589, 586), (582, 593, 590), (581, 599, 594), (611, 612, 613), (611, 613, 615), (608, 609, 610), (608, 610, 614), (611, 615, 616), (616, 617, 618), (604, 605, 603), (606, 604, 603), (600, 601, 602), (627, 626, 622), (625, 623, 624), (632, 633, 634), (602, 601, 625), (625, 609, 608), (640, 646, 647), (613, 612, 627), (618, 617, 642), (615, 645, 616), (627, 605, 604), (621, 606, 619), (593, 582, 581, 594), (576, 584, 587, 577), (580, 596, 599, 581), (585, 580, 583, 586), (578, 592, 595, 579), (577, 588, 591, 578), (580, 581, 582, 583), (589, 583, 582, 590), (597, 576, 579, 598), (640, 647, 643, 644), (618, 621, 619, 620), (602, 607, 603, 600), (628, 629, 623, 622), (635, 639, 619, 607), (612, 611, 626, 627), (644, 606, 621, 641), (625, 633, 636, 602), (603, 622, 623, 600), (638, 637, 614, 620), (640, 644, 641, 642), (628, 631, 630, 629), (630, 624, 623, 629), (622, 626, 631, 628), (639, 638, 620, 619), (611, 616, 614, 610), (645, 642, 617, 616), (637, 638, 632, 634), (609, 625, 624, 610), (616, 618, 620, 614), (637, 634, 608, 614), (611, 610, 624, 626), (623, 625, 601, 600), (643, 604, 606, 644), (627, 647, 646, 613), (646, 645, 615, 613), (640, 642, 645, 646), (641, 621, 618, 642), (624, 630, 631, 626), (607, 619, 606, 603), (635, 607, 602, 636), (634, 633, 625, 608), (636, 633, 632, 635), (639, 635, 632, 638), (605, 627, 622, 603), (643, 647, 627, 604), (584, 597, 596, 585), (588, 587, 586, 589), (588, 589, 590, 591), (596, 597, 598, 599), (584, 585, 586, 587), (598, 595, 594, 599), (592, 591, 590, 593), (592, 593, 594, 595), (648, 669, 656), (649, 659, 660), (650, 663, 664), (651, 667, 670), (652, 657, 668), (655, 661, 658), (654, 665, 662), (653, 671, 666), (683, 684, 685), (683, 685, 687), (680, 681, 682), (680, 682, 686), (683, 687, 688), (688, 689, 690), (676, 677, 675), (678, 676, 675), (672, 673, 674), (699, 698, 694), (697, 695, 696), (704, 705, 706), (674, 673, 697), (697, 681, 680), (712, 718, 719), (685, 684, 699), (690, 689, 714), (687, 717, 688), (699, 677, 676), (693, 678, 691), (665, 654, 653, 666), (648, 656, 659, 649), (652, 668, 671, 653), (657, 652, 655, 658), (650, 664, 667, 651), (649, 660, 663, 650), (652, 653, 654, 655), (661, 655, 654, 662), (669, 648, 651, 670), (712, 719, 715, 716), (690, 693, 691, 692), (674, 679, 675, 672), (700, 701, 695, 694), (707, 711, 691, 679), (684, 683, 698, 699), (716, 678, 693, 713), (697, 705, 708, 674), (675, 694, 695, 672), (710, 709, 686, 692), (712, 716, 713, 714), (700, 703, 702, 701), (702, 696, 695, 701), (694, 698, 703, 700), (711, 710, 692, 691), (683, 688, 686, 682), (717, 714, 689, 688), (709, 710, 704, 706), (681, 697, 696, 682), (688, 690, 692, 686), (709, 706, 680, 686), (683, 682, 696, 698), (695, 697, 673, 672), (715, 676, 678, 716), (699, 719, 718, 685), (718, 717, 687, 685), (712, 714, 717, 718), (713, 693, 690, 714), (696, 702, 703, 698), (679, 691, 678, 675), (707, 679, 674, 708), (706, 705, 697, 680), (708, 705, 704, 707), (711, 707, 704, 710), (677, 699, 694, 675), (715, 719, 699, 676), (656, 669, 668, 657), (660, 659, 658, 661), (660, 661, 662, 663), (668, 669, 670, 671), (656, 657, 658, 659), (670, 667, 666, 671), (664, 663, 662, 665), (664, 665, 666, 667), (720, 721, 722, 723), (726, 727, 724, 725), (730, 731, 728, 729), (734, 735, 732, 733), (738, 739, 736, 737), (742, 743, 740, 741), (720, 728, 731, 721), (735, 722, 721, 732), (741, 720, 723, 742), (739, 723, 722, 736), (743, 725, 724, 740), (725, 738, 737, 726), (727, 730, 729, 724), (726, 734, 733, 727), (740, 729, 728, 741), (730, 733, 732, 731), (734, 737, 736, 735), (738, 743, 742, 739), (720, 741, 728), (721, 731, 732), (722, 735, 736), (723, 739, 742), (724, 729, 740), (727, 733, 730), (726, 737, 734), (725, 743, 738)])
me_cube.polygons.foreach_set('material_index', [0, 0, 0, 0, 0, 0, 0, 0, 0, 0, 0, 0, 0, 0, 0, 0, 0, 0, 0, 0, 0, 0, 0, 0, 0, 0, 0, 0, 0, 0, 0, 0, 0, 0, 0, 0, 0, 0, 0, 0, 0, 0, 0, 0, 0, 0, 0, 0, 0, 0, 0, 0, 0, 0, 0, 0, 0, 0, 0, 0, 0, 0, 0, 0, 0, 0, 0, 0, 0, 0, 0, 0, 0, 0, 0, 0, 0, 2, 2, 2, 2, 2, 2, 2, 2, 1, 1, 1, 1, 1, 1, 1, 1, 1, 1, 1, 1, 1, 1, 1, 1, 1, 1, 1, 1, 2, 2, 2, 2, 2, 2, 2, 2, 2, 1, 1, 1, 1, 1, 1, 1, 1, 1, 1, 1, 1, 1, 1, 1, 1, 1, 1, 1, 1, 1, 1, 1, 1, 1, 1, 1, 1, 1, 1, 1, 1, 1, 1, 1, 1, 2, 2, 2, 2, 2, 2, 2, 2, 2, 2, 2, 2, 2, 2, 2, 2, 1, 1, 1, 1, 1, 1, 1, 1, 1, 1, 1, 1, 1, 1, 1, 1, 1, 1, 1, 1, 2, 2, 2, 2, 2, 2, 2, 2, 2, 1, 1, 1, 1, 1, 1, 1, 1, 1, 1, 1, 1, 1, 1, 1, 1, 1, 1, 1, 1, 1, 1, 1, 1, 1, 1, 1, 1, 1, 1, 1, 1, 1, 1, 1, 1, 2, 2, 2, 2, 2, 2, 2, 2, 2, 2, 2, 2, 2, 2, 2, 2, 1, 1, 1, 1, 1, 1, 1, 1, 1, 1, 1, 1, 1, 1, 1, 1, 1, 1, 1, 1, 2, 2, 2, 2, 2, 2, 2, 2, 2, 1, 1, 1, 1, 1, 1, 1, 1, 1, 1, 1, 1, 1, 1, 1, 1, 1, 1, 1, 1, 1, 1, 1, 1, 1, 1, 1, 1, 1, 1, 1, 1, 1, 1, 1, 1, 2, 2, 2, 2, 2, 2, 2, 2, 2, 2, 2, 2, 2, 2, 2, 2, 1, 1, 1, 1, 1, 1, 1, 1, 1, 1, 1, 1, 1, 1, 1, 1, 1, 1, 1, 1, 2, 2, 2, 2, 2, 2, 2, 2, 2, 1, 1, 1, 1, 1, 1, 1, 1, 1, 1, 1, 1, 1, 1, 1, 1, 1, 1, 1, 1, 1, 1, 1, 1, 1, 1, 1, 1, 1, 1, 1, 1, 1, 1, 1, 1, 2, 2, 2, 2, 2, 2, 2, 2, 2, 2, 2, 2, 2, 2, 2, 2, 1, 1, 1, 1, 1, 1, 1, 1, 1, 1, 1, 1, 1, 1, 1, 1, 1, 1, 1, 1, 2, 2, 2, 2, 2, 2, 2, 2, 2, 1, 1, 1, 1, 1, 1, 1, 1, 1, 1, 1, 1, 1, 1, 1, 1, 1, 1, 1, 1, 1, 1, 1, 1, 1, 1, 1, 1, 1, 1, 1, 1, 1, 1, 1, 1, 2, 2, 2, 2, 2, 2, 2, 2, 2, 2, 2, 2, 2, 2, 2, 2, 1, 1, 1, 1, 1, 1, 1, 1, 1, 1, 1, 1, 1, 1, 1, 1, 1, 1, 1, 1, 2, 2, 2, 2, 2, 2, 2, 2, 2, 1, 1, 1, 1, 1, 1, 1, 1, 1, 1, 1, 1, 1, 1, 1, 1, 1, 1, 1, 1, 1, 1, 1, 1, 1, 1, 1, 1, 1, 1, 1, 1, 1, 1, 1, 1, 2, 2, 2, 2, 2, 2, 2, 2, 2, 2, 2, 2, 2, 2, 2, 2, 1, 1, 1, 1, 1, 1, 1, 1, 1, 1, 1, 1, 1, 1, 1, 1, 1, 1, 1, 1, 2, 2, 2, 2, 2, 2, 2, 2, 2, 1, 1, 1, 1, 1, 1, 1, 1, 1, 1, 1, 1, 1, 1, 1, 1, 1, 1, 1, 1, 1, 1, 1, 1, 1, 1, 1, 1, 1, 1, 1, 1, 1, 1, 1, 1, 2, 2, 2, 2, 2, 2, 2, 2, 2, 2, 2, 2, 2, 2, 2, 2, 1, 1, 1, 1, 1, 1, 1, 1, 1, 1, 1, 1, 1, 1, 1, 1, 1, 1, 1, 1, 2, 2, 2, 2, 2, 2, 2, 2, 2, 1, 1, 1, 1, 1, 1, 1, 1, 1, 1, 1, 1, 1, 1, 1, 1, 1, 1, 1, 1, 1, 1, 1, 1, 1, 1, 1, 1, 1, 1, 1, 1, 1, 1, 1, 1, 2, 2, 2, 2, 2, 2, 2, 2, 2, 2, 2, 2, 2, 2, 2, 2, 1, 1, 1, 1, 1, 1, 1, 1, 1, 1, 1, 1, 1, 1, 1, 1, 1, 1, 1, 1, 2, 2, 2, 2, 2, 2, 2, 2, 2, 1, 1, 1, 1, 1, 1, 1, 1, 1, 1, 1, 1, 1, 1, 1, 1, 1, 1, 1, 1, 1, 1, 1, 1, 1, 1, 1, 1, 1, 1, 1, 1, 1, 1, 1, 1, 2, 2, 2, 2, 2, 2, 2, 2, 1, 1, 1, 1, 1, 1, 1, 1, 1, 1, 1, 1, 1, 1, 1, 1, 1, 1, 1, 1, 1, 1, 1, 1, 1, 1])
_uv = me_cube.uv_layers.new(name='UVMap')
_uv.uv.foreach_set('vector', [0.4952, 0.7244, 0.4914, 0.7244, 0.4952, 0.7205, 0.5641, 0.7241, 0.564, 0.7203, 0.5679, 0.7241, 0.5643, 0.793, 0.5681, 0.793, 0.5643, 0.7968, 0.4954, 0.7932, 0.4955, 0.797, 0.4916, 0.7932, 0.3419, 0.8237, 0.3419, 0.8275, 0.3381, 0.8237, 0.4107, 0.8239, 0.4145, 0.8239, 0.4107, 0.8277, 0.4109, 0.7551, 0.4109, 0.7513, 0.4147, 0.7551, 0.3421, 0.7549, 0.3383, 0.7549, 0.3421, 0.7511, 0.8229, 0.6892, 0.8173, 0.6963, 0.8171, 0.6959, 0.5984, 0.7897, 0.5925, 0.783, 0.5927, 0.7826, 0.8293, 0.7024, 0.8198, 0.7024, 0.82, 0.7019, 0.6047, 0.7765, 0.5954, 0.777, 0.5952, 0.7765, 0.8229, 0.7155, 0.8169, 0.7079, 0.8171, 0.7079, 0.5983, 0.7634, 0.5925, 0.771, 0.5923, 0.7709, 0.8087, 0.7188, 0.8106, 0.7094, 0.8109, 0.7093, 0.5841, 0.7601, 0.5863, 0.7696, 0.5861, 0.7695, 0.7973, 0.7096, 0.8055, 0.7052, 0.8058, 0.7055, 0.5727, 0.7692, 0.5813, 0.7734, 0.5809, 0.7737, 0.7973, 0.6951, 0.8055, 0.6986, 0.8055, 0.699, 0.5809, 0.7803, 0.5727, 0.7838, 0.5809, 0.7799, 0.4016, 0.6744, 0.4017, 0.7203, 0.3884, 0.7203, 0.3883, 0.6745, 0.331, 0.7511, 0.3312, 0.7969, 0.3221, 0.797, 0.3219, 0.7511, 0.2304, 0.7917, 0.2306, 0.8605, 0.2169, 0.8605, 0.2167, 0.7917, 0.0001408, 0.8714, 0.0, 0.8255, 0.00521, 0.8255, 0.005351, 0.8714, 0.7623, 0.8442, 0.7562, 0.8442, 0.756, 0.7983, 0.7622, 0.7983, 0.9513, 0.7494, 0.9512, 0.7934, 0.9374, 0.7933, 0.9375, 0.7494, 0.7766, 0.5358, 0.7663, 0.5358, 0.7661, 0.4899, 0.7764, 0.4899, 0.4107, 0.8239, 0.3419, 0.8237, 0.3421, 0.7549, 0.4109, 0.7551, 0.7515, 0.7983, 0.7518, 0.7983, 0.7519, 0.8442, 0.7517, 0.8442, 0.3133, 0.825, 0.3193, 0.825, 0.3194, 0.8708, 0.3134, 0.8709, 0.9635, 0.08991, 0.9637, 0.02154, 0.9775, 0.02158, 0.9773, 0.08995, 0.01189, 0.8255, 0.01203, 0.8713, 0.01165, 0.8713, 0.01151, 0.8255, 0.7664, 0.8442, 0.7625, 0.8442, 0.7623, 0.7983, 0.7663, 0.7983, 0.005768, 0.8714, 0.005627, 0.8255, 0.01151, 0.8255, 0.01165, 0.8713, 0.7555, 0.7983, 0.756, 0.7983, 0.7562, 0.8442, 0.7557, 0.8442, 0.9375, 0.744, 0.9377, 0.691, 0.9515, 0.6911, 0.9513, 0.744, 0.7622, 0.7983, 0.7623, 0.7983, 0.7625, 0.8442, 0.7623, 0.8442, 0.7557, 0.8442, 0.7519, 0.8442, 0.7518, 0.7983, 0.7555, 0.7983, 0.4954, 0.7932, 0.5643, 0.793, 0.5643, 0.7968, 0.4955, 0.797, 0.9513, 0.7494, 0.9375, 0.7494, 0.9375, 0.744, 0.9513, 0.744, 0.005627, 0.8255, 0.005768, 0.8714, 0.005351, 0.8714, 0.00521, 0.8255, 0.5984, 0.7897, 0.5927, 0.7826, 0.5954, 0.777, 0.6047, 0.7765, 0.3421, 0.7511, 0.4109, 0.7513, 0.4109, 0.7551, 0.3421, 0.7549, 0.5643, 0.793, 0.5641, 0.7241, 0.5679, 0.7241, 0.5681, 0.793, 0.5727, 0.7692, 0.5841, 0.7601, 0.5861, 0.7695, 0.5813, 0.7734, 0.5841, 0.7929, 0.5727, 0.7838, 0.5809, 0.7803, 0.5861, 0.7844, 0.3073, 0.7511, 0.3219, 0.7511, 0.3221, 0.797, 0.3075, 0.797, 0.5641, 0.7241, 0.4952, 0.7244, 0.4952, 0.7205, 0.564, 0.7203, 0.8087, 0.686, 0.8106, 0.6945, 0.8055, 0.6986, 0.7973, 0.6951, 0.8087, 0.686, 0.8229, 0.6892, 0.8171, 0.6959, 0.8106, 0.6945, 0.7989, 0.5357, 0.7911, 0.5357, 0.7909, 0.4898, 0.7987, 0.4898, 0.5841, 0.7601, 0.5983, 0.7634, 0.5923, 0.7709, 0.5863, 0.7696, 0.4147, 0.7551, 0.4145, 0.8239, 0.4107, 0.8239, 0.4109, 0.7551, 0.7973, 0.6951, 0.8055, 0.699, 0.8055, 0.7052, 0.7973, 0.7096, 0.7666, 0.8442, 0.7664, 0.8442, 0.7663, 0.7983, 0.7664, 0.7983, 0.2166, 0.7879, 0.2304, 0.7879, 0.2304, 0.7917, 0.2167, 0.7917, 0.4952, 0.7244, 0.4954, 0.7932, 0.4916, 0.7932, 0.4914, 0.7244, 0.4107, 0.8277, 0.3419, 0.8275, 0.3419, 0.8237, 0.4107, 0.8239, 0.8229, 0.6892, 0.8293, 0.7024, 0.82, 0.7019, 0.8173, 0.6963, 0.9775, 0.02158, 0.9637, 0.02154, 0.9637, 0.0173, 0.9775, 0.01734, 0.8293, 0.7024, 0.8229, 0.7155, 0.8171, 0.7079, 0.8198, 0.7024, 0.3075, 0.8709, 0.3073, 0.825, 0.3133, 0.825, 0.3134, 0.8709, 0.5727, 0.7838, 0.5727, 0.7692, 0.5809, 0.7737, 0.5809, 0.7799, 0.7973, 0.7096, 0.8058, 0.7055, 0.8106, 0.7094, 0.8087, 0.7188, 0.6047, 0.7765, 0.5952, 0.7765, 0.5925, 0.771, 0.5983, 0.7634, 0.7911, 0.5357, 0.7766, 0.5358, 0.7764, 0.4899, 0.7909, 0.4898, 0.5841, 0.7929, 0.5861, 0.7844, 0.5925, 0.783, 0.5984, 0.7897, 0.4017, 0.7203, 0.4016, 0.6744, 0.4146, 0.6744, 0.4147, 0.7203, 0.3421, 0.7549, 0.3419, 0.8237, 0.3381, 0.8237, 0.3383, 0.7549, 0.2169, 0.8605, 0.2306, 0.8605, 0.2306, 0.8643, 0.2169, 0.8644, 0.8229, 0.7155, 0.8087, 0.7188, 0.8109, 0.7093, 0.8169, 0.7079, 0.4909, 0.4903, 0.4914, 0.6738, 0.3079, 0.6744, 0.3073, 0.4909, 0.6138, 0.5375, 0.7973, 0.5381, 0.7967, 0.7216, 0.6132, 0.721, 0.05324, 0.4903, 0.07771, 0.4904, 0.07715, 0.6727, 0.05268, 0.6726, 0.05029, 0.6738, 0.02582, 0.6739, 0.02526, 0.4904, 0.04973, 0.4903, 0.0007875, 0.4903, 0.02526, 0.4904, 0.0248, 0.6316, 0.0003284, 0.6315, 0.02447, 0.7488, 0.0, 0.7487, 0.0003284, 0.6315, 0.0248, 0.6316, 0.5641, 0.6475, 0.564, 0.6436, 0.5679, 0.6475, 0.5643, 0.7163, 0.5681, 0.7163, 0.5643, 0.7201, 0.4954, 0.7165, 0.4955, 0.7203, 0.4916, 0.7165, 0.4952, 0.6477, 0.4914, 0.6477, 0.4952, 0.6439, 0.003823, 0.8214, 0.003812, 0.8253, 0.0, 0.8214, 0.07264, 0.8216, 0.07647, 0.8217, 0.07263, 0.8255, 0.07286, 0.7528, 0.07287, 0.749, 0.07668, 0.7528, 0.004035, 0.7526, 0.0002111, 0.7526, 0.004046, 0.7488, 0.4885, 0.8957, 0.4601, 0.8958, 0.4717, 0.8931, 0.4885, 0.8957, 0.4717, 0.8931, 0.4755, 0.8851, 0.4715, 0.834, 0.4599, 0.8314, 0.4883, 0.8313, 0.4715, 0.834, 0.4883, 0.8313, 0.4769, 0.8452, 0.4885, 0.8957, 0.4755, 0.8851, 0.4771, 0.8819, 0.4771, 0.8819, 0.4731, 0.8739, 0.4716, 0.8707, 0.4498, 0.8882, 0.4594, 0.8958, 0.4369, 0.8959, 0.4497, 0.8758, 0.4498, 0.8882, 0.4369, 0.8959, 0.4367, 0.8315, 0.4592, 0.8314, 0.4496, 0.8391, 0.4595, 0.8959, 0.4914, 0.8993, 0.4341, 0.8995, 0.4593, 0.8313, 0.4338, 0.8279, 0.4912, 0.8277, 0.4785, 0.9705, 0.4642, 0.9706, 0.4695, 0.9593, 0.8607, 0.9746, 0.852, 0.9746, 0.8519, 0.9746, 0.8519, 0.9746, 0.8513, 0.9746, 0.8395, 0.9747, 0.896, 0.9558, 0.8871, 0.967, 0.8817, 0.9558, 0.9786, 0.8312, 0.968, 0.8312, 0.9675, 0.8312, 0.8335, 0.5358, 0.8316, 0.5358, 0.8334, 0.5029, 0.9868, 0.8312, 0.9898, 0.7983, 0.99, 0.8312, 0.2793, 1.002, 0.2792, 1.002, 0.2716, 1.002, 0.4595, 0.868, 0.4497, 0.8758, 0.4594, 0.8592, 0.07287, 0.749, 0.07286, 0.7528, 0.004035, 0.7526, 0.004046, 0.7488, 0.5641, 0.6475, 0.5679, 0.6475, 0.5681, 0.7163, 0.5643, 0.7163, 0.003823, 0.8214, 0.0, 0.8214, 0.0002111, 0.7526, 0.004035, 0.7526, 0.003812, 0.8253, 0.003823, 0.8214, 0.07264, 0.8216, 0.07263, 0.8255, 0.4954, 0.7165, 0.4916, 0.7165, 0.4914, 0.6477, 0.4952, 0.6477, 0.5643, 0.7163, 0.5643, 0.7201, 0.4955, 0.7203, 0.4954, 0.7165, 0.003823, 0.8214, 0.004035, 0.7526, 0.07286, 0.7528, 0.07264, 0.8216, 0.07647, 0.8217, 0.07264, 0.8216, 0.07286, 0.7528, 0.07668, 0.7528, 0.564, 0.6436, 0.5641, 0.6475, 0.4952, 0.6477, 0.4952, 0.6439, 0.896, 0.9558, 0.8817, 0.9558, 0.8871, 0.9446, 0.8992, 0.9418, 0.4716, 0.8707, 0.4595, 0.868, 0.4594, 0.8592, 0.4715, 0.8564, 0.4496, 0.8391, 0.4497, 0.8515, 0.4369, 0.8959, 0.4367, 0.8315, 0.9008, 0.7933, 0.9009, 0.7476, 0.9373, 0.7477, 0.9371, 0.7934, 0.9901, 0.1594, 0.9979, 0.1594, 0.9978, 0.1923, 0.99, 0.1923, 0.4601, 0.8958, 0.4885, 0.8957, 0.4914, 0.8993, 0.4595, 0.8959, 0.8546, 0.5028, 0.8547, 0.5357, 0.8459, 0.5357, 0.8458, 0.5029, 0.8519, 0.9746, 0.8518, 0.9418, 0.8606, 0.9417, 0.8607, 0.9746, 0.4369, 0.8959, 0.4341, 0.8995, 0.4338, 0.8279, 0.4367, 0.8315, 0.9886, 0.2373, 0.9999, 0.2373, 1.0, 0.2702, 0.9887, 0.2702, 0.896, 0.9558, 0.8992, 0.9418, 0.909, 0.9496, 0.909, 0.962, 0.8819, 0.7983, 0.9393, 0.7985, 0.9391, 0.87, 0.8817, 0.8699, 0.9011, 0.7034, 0.9374, 0.7035, 0.9373, 0.7477, 0.9009, 0.7476, 0.4338, 0.8996, 0.4337, 0.9566, 0.3973, 0.9565, 0.3975, 0.8995, 0.9775, 0.2373, 0.9886, 0.2373, 0.9887, 0.2702, 0.9776, 0.2702, 0.4885, 0.8957, 0.4771, 0.8819, 0.4769, 0.8452, 0.4883, 0.8313, 0.8268, 0.5029, 0.8334, 0.5029, 0.8316, 0.5358, 0.8268, 0.5358, 0.4817, 0.9566, 0.4914, 0.9643, 0.4785, 0.9705, 0.4695, 0.9593, 0.4599, 0.8314, 0.4593, 0.8313, 0.4912, 0.8277, 0.4883, 0.8313, 0.4771, 0.8819, 0.4716, 0.8707, 0.4715, 0.8564, 0.4769, 0.8452, 0.8328, 0.9418, 0.8394, 0.9418, 0.8395, 0.9747, 0.8329, 0.9747, 0.4885, 0.8957, 0.4883, 0.8313, 0.4912, 0.8277, 0.4914, 0.8993, 0.4338, 0.8279, 0.4593, 0.8313, 0.4592, 0.8314, 0.4367, 0.8315, 0.2717, 0.9693, 0.2716, 1.002, 0.2591, 1.002, 0.2592, 0.9692, 0.9675, 0.8312, 0.9674, 0.7984, 0.9785, 0.7983, 0.9786, 0.8312, 0.9785, 0.7983, 0.9898, 0.7983, 0.9868, 0.8312, 0.9786, 0.8312, 0.896, 0.9558, 0.909, 0.962, 0.8992, 0.9697, 0.8871, 0.967, 0.8458, 0.5029, 0.8459, 0.5357, 0.8335, 0.5358, 0.8334, 0.5029, 0.5958, 0.8702, 0.6321, 0.87, 0.6323, 0.9416, 0.596, 0.9417, 0.4497, 0.8515, 0.4594, 0.8592, 0.4497, 0.8758, 0.4369, 0.8959, 0.9901, 0.1594, 0.99, 0.1923, 0.9776, 0.1922, 0.9777, 0.1593, 0.8394, 0.9418, 0.8518, 0.9418, 0.8519, 0.9746, 0.8395, 0.9747, 0.4696, 0.9818, 0.4642, 0.9706, 0.4785, 0.9705, 0.4817, 0.9845, 0.4914, 0.9768, 0.4817, 0.9845, 0.4785, 0.9705, 0.4914, 0.9643, 0.4594, 0.8958, 0.4595, 0.8959, 0.4341, 0.8995, 0.4369, 0.8959, 0.2717, 0.9693, 0.2794, 0.9693, 0.2793, 1.002, 0.2716, 1.002, 0.9536, 0.9049, 0.9536, 0.9006, 0.9673, 0.9007, 0.9673, 0.9049, 0.5887, 0.9427, 0.5887, 0.9465, 0.575, 0.9466, 0.575, 0.9427, 0.5887, 0.9427, 0.575, 0.9427, 0.5747, 0.8739, 0.5885, 0.8739, 0.9671, 0.9006, 0.9533, 0.9006, 0.9535, 0.8566, 0.9672, 0.8567, 0.9536, 0.9049, 0.9673, 0.9049, 0.9671, 0.9733, 0.9533, 0.9732, 0.9535, 0.8566, 0.9535, 0.8513, 0.9673, 0.8513, 0.9672, 0.8567, 0.5885, 0.87, 0.5885, 0.8739, 0.5747, 0.8739, 0.5747, 0.8701, 0.9537, 0.7983, 0.9674, 0.7983, 0.9673, 0.8513, 0.9535, 0.8513, 0.5641, 0.5708, 0.564, 0.567, 0.5679, 0.5708, 0.5643, 0.6396, 0.5681, 0.6396, 0.5643, 0.6434, 0.4954, 0.6398, 0.4955, 0.6436, 0.4916, 0.6398, 0.4952, 0.571, 0.4914, 0.571, 0.4952, 0.5672, 0.6937, 0.7943, 0.6937, 0.7981, 0.6899, 0.7942, 0.7625, 0.7945, 0.7663, 0.7945, 0.7625, 0.7983, 0.7627, 0.7256, 0.7627, 0.7218, 0.7666, 0.7257, 0.6939, 0.7254, 0.6901, 0.7254, 0.6939, 0.7216, 0.9287, 0.6105, 0.9002, 0.6105, 0.9118, 0.6079, 0.9287, 0.6105, 0.9118, 0.6079, 0.9157, 0.5998, 0.9116, 0.5487, 0.9, 0.5461, 0.9285, 0.546, 0.9116, 0.5487, 0.9285, 0.546, 0.917, 0.5599, 0.9287, 0.6105, 0.9157, 0.5998, 0.9172, 0.5966, 0.9172, 0.5966, 0.9133, 0.5886, 0.9117, 0.5854, 0.8899, 0.6029, 0.8995, 0.6105, 0.877, 0.6106, 0.8899, 0.5905, 0.8899, 0.6029, 0.877, 0.6106, 0.8768, 0.5462, 0.8993, 0.5461, 0.8898, 0.5538, 0.8997, 0.6107, 0.9315, 0.614, 0.8742, 0.6142, 0.8995, 0.546, 0.874, 0.5426, 0.9313, 0.5425, 0.974, 0.5237, 0.9869, 0.5175, 0.9869, 0.5299, 0.1823, 0.9642, 0.1736, 0.9643, 0.1735, 0.9642, 0.1735, 0.9642, 0.173, 0.9643, 0.1611, 0.9643, 0.7921, 0.9558, 0.7832, 0.967, 0.7778, 0.9558, 0.9785, 0.9335, 0.9679, 0.9336, 0.9674, 0.9335, 0.8639, 0.7189, 0.862, 0.7189, 0.8638, 0.686, 0.9867, 0.9335, 0.9897, 0.9006, 0.9899, 0.9335, 0.8049, 1.003, 0.8048, 1.003, 0.7972, 1.003, 0.8996, 0.5827, 0.8899, 0.5905, 0.8995, 0.574, 0.7627, 0.7218, 0.7627, 0.7256, 0.6939, 0.7254, 0.6939, 0.7216, 0.5641, 0.5708, 0.5679, 0.5708, 0.5681, 0.6396, 0.5643, 0.6396, 0.6937, 0.7943, 0.6899, 0.7942, 0.6901, 0.7254, 0.6939, 0.7254, 0.6937, 0.7981, 0.6937, 0.7943, 0.7625, 0.7945, 0.7625, 0.7983, 0.4954, 0.6398, 0.4916, 0.6398, 0.4914, 0.571, 0.4952, 0.571, 0.5643, 0.6396, 0.5643, 0.6434, 0.4955, 0.6436, 0.4954, 0.6398, 0.6937, 0.7943, 0.6939, 0.7254, 0.7627, 0.7256, 0.7625, 0.7945, 0.7663, 0.7945, 0.7625, 0.7945, 0.7627, 0.7256, 0.7666, 0.7257, 0.564, 0.567, 0.5641, 0.5708, 0.4952, 0.571, 0.4952, 0.5672, 0.7921, 0.9558, 0.7778, 0.9558, 0.7832, 0.9446, 0.7953, 0.9418, 0.9117, 0.5854, 0.8996, 0.5827, 0.8995, 0.574, 0.9117, 0.5712, 0.8898, 0.5538, 0.8898, 0.5662, 0.877, 0.6106, 0.8768, 0.5462, 0.9129, 0.08984, 0.913, 0.04414, 0.9494, 0.04425, 0.9492, 0.08995, 0.923, 0.5029, 0.9307, 0.5029, 0.9306, 0.5358, 0.9229, 0.5358, 0.9002, 0.6105, 0.9287, 0.6105, 0.9315, 0.614, 0.8997, 0.6107, 0.8849, 0.686, 0.885, 0.7188, 0.8763, 0.7189, 0.8762, 0.686, 0.1735, 0.9642, 0.1734, 0.9314, 0.1822, 0.9314, 0.1823, 0.9642, 0.877, 0.6106, 0.8742, 0.6142, 0.874, 0.5426, 0.8768, 0.5462, 0.1709, 0.9644, 0.1822, 0.9643, 0.1823, 0.9972, 0.171, 0.9972, 0.7921, 0.9558, 0.7953, 0.9418, 0.805, 0.9496, 0.805, 0.962, 0.25, 0.8645, 0.3073, 0.8647, 0.3071, 0.9363, 0.2498, 0.9361, 0.9132, 0.0, 0.9495, 0.0001114, 0.9494, 0.04425, 0.913, 0.04414, 0.5279, 0.8738, 0.5277, 0.9308, 0.4914, 0.9307, 0.4916, 0.8737, 0.1598, 0.9644, 0.1709, 0.9644, 0.171, 0.9972, 0.1599, 0.9973, 0.9287, 0.6105, 0.9172, 0.5966, 0.917, 0.5599, 0.9285, 0.546, 0.8572, 0.686, 0.8638, 0.686, 0.862, 0.7189, 0.8572, 0.7189, 0.9772, 0.5377, 0.9651, 0.5349, 0.974, 0.5237, 0.9869, 0.5299, 0.9, 0.5461, 0.8995, 0.546, 0.9313, 0.5425, 0.9285, 0.546, 0.9172, 0.5966, 0.9117, 0.5854, 0.9117, 0.5712, 0.917, 0.5599, 0.1544, 0.9314, 0.161, 0.9314, 0.1611, 0.9643, 0.1545, 0.9643, 0.9287, 0.6105, 0.9285, 0.546, 0.9313, 0.5425, 0.9315, 0.614, 0.874, 0.5426, 0.8995, 0.546, 0.8993, 0.5461, 0.8768, 0.5462, 0.7973, 0.9698, 0.7972, 1.003, 0.7847, 1.003, 0.7848, 0.9697, 0.9674, 0.9335, 0.9673, 0.9007, 0.9784, 0.9007, 0.9785, 0.9335, 0.9784, 0.9007, 0.9897, 0.9006, 0.9867, 0.9335, 0.9785, 0.9335, 0.7921, 0.9558, 0.805, 0.962, 0.7953, 0.9697, 0.7832, 0.967, 0.8762, 0.686, 0.8763, 0.7189, 0.8639, 0.7189, 0.8638, 0.686, 0.7109, 0.8702, 0.7472, 0.87, 0.7475, 0.9416, 0.7111, 0.9417, 0.8898, 0.5662, 0.8995, 0.574, 0.8899, 0.5905, 0.877, 0.6106, 0.923, 0.5029, 0.9229, 0.5358, 0.9104, 0.5357, 0.9105, 0.5029, 0.161, 0.9314, 0.1734, 0.9314, 0.1735, 0.9642, 0.1611, 0.9643, 0.9772, 0.5097, 0.9869, 0.5175, 0.974, 0.5237, 0.9651, 0.5125, 0.9597, 0.5237, 0.9651, 0.5125, 0.974, 0.5237, 0.9651, 0.5349, 0.8995, 0.6105, 0.8997, 0.6107, 0.8742, 0.6142, 0.877, 0.6106, 0.7973, 0.9698, 0.805, 0.9698, 0.8049, 1.003, 0.7972, 1.003, 0.06393, 0.6769, 0.06395, 0.6727, 0.07771, 0.6727, 0.0777, 0.677, 0.9737, 0.6103, 0.9737, 0.6142, 0.9599, 0.6142, 0.9599, 0.6104, 0.9737, 0.6103, 0.9599, 0.6104, 0.9597, 0.5416, 0.9735, 0.5415, 0.953, 0.9006, 0.9393, 0.9006, 0.9394, 0.8566, 0.9532, 0.8567, 0.06393, 0.6769, 0.0777, 0.677, 0.07749, 0.7453, 0.06372, 0.7453, 0.9394, 0.8566, 0.9394, 0.8513, 0.9532, 0.8513, 0.9532, 0.8567, 0.9735, 0.5377, 0.9735, 0.5415, 0.9597, 0.5416, 0.9597, 0.5377, 0.9396, 0.7983, 0.9533, 0.7983, 0.9532, 0.8513, 0.9394, 0.8513, 0.5641, 0.4941, 0.564, 0.4903, 0.5679, 0.4941, 0.5643, 0.5629, 0.5681, 0.5629, 0.5643, 0.5668, 0.4954, 0.5631, 0.4955, 0.567, 0.4916, 0.5632, 0.4952, 0.4943, 0.4914, 0.4943, 0.4952, 0.4905, 0.6858, 0.7945, 0.6897, 0.7945, 0.6858, 0.7983, 0.6861, 0.7256, 0.6861, 0.7218, 0.6899, 0.7257, 0.6172, 0.7254, 0.6134, 0.7254, 0.6172, 0.7216, 0.617, 0.7943, 0.617, 0.7981, 0.6132, 0.7942, 0.7446, 0.8663, 0.7161, 0.8664, 0.7277, 0.8637, 0.7446, 0.8663, 0.7277, 0.8637, 0.7316, 0.8557, 0.7275, 0.8046, 0.7159, 0.802, 0.7444, 0.8019, 0.7275, 0.8046, 0.7444, 0.8019, 0.7329, 0.8158, 0.7446, 0.8663, 0.7316, 0.8557, 0.7331, 0.8525, 0.7331, 0.8525, 0.7292, 0.8445, 0.7276, 0.8413, 0.7058, 0.8588, 0.7154, 0.8664, 0.693, 0.8665, 0.7058, 0.8463, 0.7058, 0.8588, 0.693, 0.8665, 0.6928, 0.802, 0.7152, 0.802, 0.7057, 0.8096, 0.7156, 0.8665, 0.7475, 0.8699, 0.6901, 0.87, 0.7154, 0.8018, 0.6899, 0.7985, 0.7472, 0.7983, 0.9778, 0.2216, 0.9907, 0.2153, 0.9907, 0.2278, 0.6323, 0.9746, 0.6237, 0.9746, 0.6235, 0.9746, 0.6235, 0.9746, 0.623, 0.9746, 0.6112, 0.9747, 0.1049, 0.9593, 0.09598, 0.9706, 0.09059, 0.9593, 0.3186, 0.9836, 0.308, 0.9836, 0.3075, 0.9835, 0.336, 0.9506, 0.3341, 0.9506, 0.3359, 0.9177, 0.3267, 0.9835, 0.3298, 0.9506, 0.3299, 0.9835, 0.7777, 1.003, 0.7775, 1.003, 0.7699, 1.003, 0.7155, 0.8385, 0.7058, 0.8463, 0.7155, 0.8298, 0.6134, 0.7254, 0.6172, 0.7254, 0.617, 0.7943, 0.6132, 0.7942, 0.5641, 0.4941, 0.5679, 0.4941, 0.5681, 0.5629, 0.5643, 0.5629, 0.6858, 0.7945, 0.6858, 0.7983, 0.617, 0.7981, 0.617, 0.7943, 0.6897, 0.7945, 0.6858, 0.7945, 0.6861, 0.7256, 0.6899, 0.7257, 0.4954, 0.5631, 0.4916, 0.5632, 0.4914, 0.4943, 0.4952, 0.4943, 0.5643, 0.5629, 0.5643, 0.5668, 0.4955, 0.567, 0.4954, 0.5631, 0.6858, 0.7945, 0.617, 0.7943, 0.6172, 0.7254, 0.6861, 0.7256, 0.6861, 0.7218, 0.6861, 0.7256, 0.6172, 0.7254, 0.6172, 0.7216, 0.564, 0.4903, 0.5641, 0.4941, 0.4952, 0.4943, 0.4952, 0.4905, 0.1049, 0.9593, 0.09059, 0.9593, 0.09599, 0.9481, 0.1081, 0.9454, 0.7276, 0.8413, 0.7155, 0.8385, 0.7155, 0.8298, 0.7276, 0.827, 0.7057, 0.8096, 0.7057, 0.8221, 0.693, 0.8665, 0.6928, 0.802, 0.5681, 0.76, 0.5682, 0.7143, 0.6045, 0.7144, 0.6044, 0.7601, 0.3168, 0.9506, 0.3091, 0.9506, 0.309, 0.9177, 0.3167, 0.9177, 0.7161, 0.8664, 0.7446, 0.8663, 0.7475, 0.8699, 0.7156, 0.8665, 0.3571, 0.9177, 0.3572, 0.9506, 0.3484, 0.9506, 0.3483, 0.9177, 0.6235, 0.9746, 0.6234, 0.9418, 0.6322, 0.9417, 0.6323, 0.9746, 0.693, 0.8665, 0.6901, 0.87, 0.6899, 0.7985, 0.6928, 0.802, 0.5165, 0.9638, 0.5278, 0.9637, 0.5279, 0.9966, 0.5166, 0.9967, 0.1049, 0.9593, 0.1081, 0.9454, 0.1178, 0.9531, 0.1178, 0.9656, 0.8819, 0.87, 0.9393, 0.8702, 0.9391, 0.9418, 0.8817, 0.9416, 0.5684, 0.6702, 0.6047, 0.6703, 0.6045, 0.7144, 0.5682, 0.7143, 0.07668, 0.8973, 0.0765, 0.9543, 0.04018, 0.9542, 0.04036, 0.8972, 0.5054, 0.9638, 0.5165, 0.9638, 0.5166, 0.9967, 0.5055, 0.9967, 0.7446, 0.8663, 0.7331, 0.8525, 0.7329, 0.8158, 0.7444, 0.8019, 0.3293, 0.9178, 0.3359, 0.9177, 0.3341, 0.9506, 0.3293, 0.9506, 0.981, 0.2355, 0.9689, 0.2328, 0.9778, 0.2216, 0.9907, 0.2278, 0.7159, 0.802, 0.7154, 0.8018, 0.7472, 0.7983, 0.7444, 0.8019, 0.7331, 0.8525, 0.7276, 0.8413, 0.7276, 0.827, 0.7329, 0.8158, 0.6044, 0.9418, 0.6111, 0.9418, 0.6112, 0.9747, 0.6045, 0.9747, 0.7446, 0.8663, 0.7444, 0.8019, 0.7472, 0.7983, 0.7475, 0.8699, 0.6899, 0.7985, 0.7154, 0.8018, 0.7152, 0.802, 0.6928, 0.802, 0.77, 0.9698, 0.7699, 1.003, 0.7575, 1.003, 0.7576, 0.9697, 0.3075, 0.9835, 0.3074, 0.9507, 0.3185, 0.9507, 0.3186, 0.9836, 0.3185, 0.9507, 0.3298, 0.9506, 0.3267, 0.9835, 0.3186, 0.9836, 0.1049, 0.9593, 0.1178, 0.9656, 0.1081, 0.9733, 0.09598, 0.9706, 0.3483, 0.9177, 0.3484, 0.9506, 0.336, 0.9506, 0.3359, 0.9177, 0.02526, 0.674, 0.06158, 0.6739, 0.0618, 0.7455, 0.02548, 0.7456, 0.7057, 0.8221, 0.7155, 0.8298, 0.7058, 0.8463, 0.693, 0.8665, 0.3168, 0.9506, 0.3167, 0.9177, 0.3292, 0.9177, 0.3293, 0.9506, 0.6111, 0.9418, 0.6234, 0.9418, 0.6235, 0.9746, 0.6112, 0.9747, 0.981, 0.2076, 0.9907, 0.2153, 0.9778, 0.2216, 0.9689, 0.2104, 0.9635, 0.2216, 0.9689, 0.2104, 0.9778, 0.2216, 0.9689, 0.2328, 0.7154, 0.8664, 0.7156, 0.8665, 0.6901, 0.87, 0.693, 0.8665, 0.77, 0.9698, 0.7778, 0.9698, 0.7777, 1.003, 0.7699, 1.003, 0.9657, 0.6226, 0.9657, 0.6184, 0.9795, 0.6184, 0.9795, 0.6227, 0.4478, 0.9721, 0.4478, 0.976, 0.4341, 0.976, 0.4341, 0.9722, 0.4478, 0.9721, 0.4341, 0.9722, 0.4339, 0.9033, 0.4476, 0.9033, 0.9453, 0.6142, 0.9315, 0.6142, 0.9317, 0.5702, 0.9454, 0.5703, 0.9657, 0.6226, 0.9795, 0.6227, 0.9792, 0.691, 0.9655, 0.691, 0.9317, 0.5702, 0.9317, 0.5648, 0.9454, 0.5649, 0.9454, 0.5703, 0.4476, 0.8995, 0.4476, 0.9033, 0.4339, 0.9033, 0.4338, 0.8995, 0.9318, 0.5119, 0.9456, 0.5119, 0.9454, 0.5649, 0.9317, 0.5648, 0.38, 0.6782, 0.38, 0.6744, 0.3838, 0.6782, 0.3802, 0.747, 0.384, 0.747, 0.3802, 0.7508, 0.3114, 0.7472, 0.3114, 0.7511, 0.3075, 0.7472, 0.3112, 0.6784, 0.3073, 0.6784, 0.3111, 0.6746, 0.08153, 0.4943, 0.07771, 0.4943, 0.08152, 0.4905, 0.08175, 0.5631, 0.08176, 0.567, 0.07792, 0.5632, 0.1506, 0.5629, 0.1544, 0.5629, 0.1506, 0.5668, 0.1504, 0.4941, 0.1503, 0.4903, 0.1542, 0.4941, 0.2091, 0.8559, 0.1806, 0.8559, 0.1922, 0.8533, 0.2091, 0.8559, 0.1922, 0.8533, 0.1961, 0.8452, 0.192, 0.7941, 0.1804, 0.7915, 0.2089, 0.7914, 0.192, 0.7941, 0.2089, 0.7914, 0.1975, 0.8053, 0.2091, 0.8559, 0.1961, 0.8452, 0.1976, 0.842, 0.1976, 0.842, 0.1937, 0.834, 0.1921, 0.8308, 0.1703, 0.8483, 0.1799, 0.8559, 0.1575, 0.856, 0.1703, 0.8359, 0.1703, 0.8483, 0.1575, 0.856, 0.1573, 0.7916, 0.1797, 0.7915, 0.1702, 0.7992, 0.1801, 0.8561, 0.212, 0.8594, 0.1546, 0.8596, 0.1799, 0.7914, 0.1544, 0.788, 0.2117, 0.7879, 0.3442, 0.9646, 0.3572, 0.9584, 0.3572, 0.9709, 0.2776, 0.9692, 0.269, 0.9692, 0.2689, 0.9691, 0.2689, 0.9691, 0.2683, 0.9692, 0.2565, 0.9692, 0.02726, 0.9683, 0.01832, 0.9795, 0.01292, 0.9683, 0.9849, 0.5706, 0.9743, 0.5706, 0.9738, 0.5706, 0.5068, 0.9637, 0.5049, 0.9637, 0.5067, 0.9308, 0.993, 0.5706, 0.9961, 0.5377, 0.9962, 0.5706, 0.9997, 0.7933, 0.9996, 0.7934, 0.992, 0.7933, 0.18, 0.8281, 0.1703, 0.8359, 0.18, 0.8194, 0.1544, 0.5629, 0.1506, 0.5629, 0.1504, 0.4941, 0.1542, 0.4941, 0.38, 0.6782, 0.3838, 0.6782, 0.384, 0.747, 0.3802, 0.747, 0.08153, 0.4943, 0.08152, 0.4905, 0.1503, 0.4903, 0.1504, 0.4941, 0.07771, 0.4943, 0.08153, 0.4943, 0.08175, 0.5631, 0.07792, 0.5632, 0.3114, 0.7472, 0.3075, 0.7472, 0.3073, 0.6784, 0.3112, 0.6784, 0.3802, 0.747, 0.3802, 0.7508, 0.3114, 0.7511, 0.3114, 0.7472, 0.08153, 0.4943, 0.1504, 0.4941, 0.1506, 0.5629, 0.08175, 0.5631, 0.08176, 0.567, 0.08175, 0.5631, 0.1506, 0.5629, 0.1506, 0.5668, 0.38, 0.6744, 0.38, 0.6782, 0.3112, 0.6784, 0.3111, 0.6746, 0.02726, 0.9683, 0.01292, 0.9683, 0.01833, 0.9571, 0.03046, 0.9543, 0.1921, 0.8308, 0.18, 0.8281, 0.18, 0.8194, 0.1921, 0.8166, 0.1702, 0.7992, 0.1702, 0.8116, 0.1575, 0.856, 0.1573, 0.7916, 0.9129, 0.3998, 0.913, 0.3541, 0.9494, 0.3542, 0.9492, 0.3999, 0.9873, 0.691, 0.9796, 0.691, 0.9795, 0.6581, 0.9872, 0.6581, 0.1806, 0.8559, 0.2091, 0.8559, 0.212, 0.8594, 0.1801, 0.8561, 0.5278, 0.9308, 0.5279, 0.9637, 0.5191, 0.9637, 0.519, 0.9308, 0.2689, 0.9691, 0.2688, 0.9363, 0.2775, 0.9363, 0.2776, 0.9692, 0.1575, 0.856, 0.1546, 0.8596, 0.1544, 0.788, 0.1573, 0.7916, 0.2005, 0.9644, 0.2119, 0.9643, 0.212, 0.9972, 0.2006, 0.9972, 0.02726, 0.9683, 0.03046, 0.9543, 0.04018, 0.9621, 0.04018, 0.9745, 0.8551, 0.6142, 0.9124, 0.6144, 0.9122, 0.686, 0.8549, 0.6858, 0.9132, 0.3099, 0.9495, 0.31, 0.9494, 0.3542, 0.913, 0.3541, 0.3937, 0.8996, 0.3935, 0.9566, 0.3572, 0.9565, 0.3573, 0.8995, 0.1894, 0.9644, 0.2005, 0.9644, 0.2006, 0.9972, 0.1895, 0.9973, 0.2091, 0.8559, 0.1976, 0.842, 0.1975, 0.8053, 0.2089, 0.7914, 0.5, 0.9309, 0.5067, 0.9308, 0.5049, 0.9637, 0.5001, 0.9637, 0.3474, 0.9786, 0.3353, 0.9758, 0.3442, 0.9646, 0.3572, 0.9709, 0.1804, 0.7915, 0.1799, 0.7914, 0.2117, 0.7879, 0.2089, 0.7914, 0.1976, 0.842, 0.1921, 0.8308, 0.1921, 0.8166, 0.1975, 0.8053, 0.2498, 0.9364, 0.2564, 0.9363, 0.2565, 0.9692, 0.2499, 0.9692, 0.2091, 0.8559, 0.2089, 0.7914, 0.2117, 0.7879, 0.212, 0.8594, 0.1544, 0.788, 0.1799, 0.7914, 0.1797, 0.7915, 0.1573, 0.7916, 0.9921, 0.7605, 0.992, 0.7933, 0.9795, 0.7933, 0.9796, 0.7604, 0.9738, 0.5706, 0.9737, 0.5378, 0.9848, 0.5377, 0.9849, 0.5706, 0.9848, 0.5377, 0.9961, 0.5377, 0.993, 0.5706, 0.9849, 0.5706, 0.02726, 0.9683, 0.04018, 0.9745, 0.03045, 0.9823, 0.01832, 0.9795, 0.519, 0.9308, 0.5191, 0.9637, 0.5068, 0.9637, 0.5067, 0.9308, 0.5318, 0.8737, 0.5681, 0.8738, 0.5679, 0.9454, 0.5316, 0.9453, 0.1702, 0.8116, 0.18, 0.8194, 0.1703, 0.8359, 0.1575, 0.856, 0.9873, 0.691, 0.9872, 0.6581, 0.9997, 0.6581, 0.9998, 0.691, 0.2564, 0.9363, 0.2688, 0.9363, 0.2689, 0.9691, 0.2565, 0.9692, 0.3474, 0.9506, 0.3572, 0.9584, 0.3442, 0.9646, 0.3353, 0.9534, 0.3299, 0.9646, 0.3353, 0.9534, 0.3442, 0.9646, 0.3353, 0.9758, 0.1799, 0.8559, 0.1801, 0.8561, 0.1546, 0.8596, 0.1575, 0.856, 0.9921, 0.7605, 0.9998, 0.7605, 0.9997, 0.7933, 0.992, 0.7933, 0.9637, 0.2415, 0.9637, 0.2373, 0.9775, 0.2373, 0.9775, 0.2416, 0.9635, 0.3826, 0.9635, 0.3864, 0.9497, 0.3864, 0.9497, 0.3826, 0.9635, 0.3826, 0.9497, 0.3826, 0.9495, 0.3138, 0.9633, 0.3137, 0.9633, 0.4898, 0.9495, 0.4898, 0.9496, 0.4458, 0.9634, 0.4459, 0.9637, 0.2415, 0.9775, 0.2416, 0.9772, 0.3099, 0.9635, 0.3099, 0.9496, 0.4458, 0.9496, 0.4405, 0.9634, 0.4405, 0.9634, 0.4459, 0.9633, 0.3099, 0.9633, 0.3137, 0.9495, 0.3138, 0.9495, 0.31, 0.9498, 0.3875, 0.9636, 0.3875, 0.9634, 0.4405, 0.9496, 0.4405, 0.1504, 0.5708, 0.1503, 0.567, 0.1542, 0.5708, 0.1506, 0.6396, 0.1544, 0.6396, 0.1506, 0.6434, 0.08175, 0.6398, 0.08176, 0.6436, 0.07792, 0.6398, 0.08153, 0.571, 0.07771, 0.571, 0.08152, 0.5672, 0.08153, 0.793, 0.08152, 0.7968, 0.07771, 0.793, 0.1504, 0.7932, 0.1542, 0.7932, 0.1503, 0.797, 0.1506, 0.7244, 0.1506, 0.7205, 0.1544, 0.7244, 0.08175, 0.7241, 0.07792, 0.7241, 0.08176, 0.7203, 0.687, 0.8663, 0.6585, 0.8664, 0.6701, 0.8637, 0.687, 0.8663, 0.6701, 0.8637, 0.674, 0.8557, 0.6699, 0.8046, 0.6583, 0.802, 0.6868, 0.8019, 0.6699, 0.8046, 0.6868, 0.8019, 0.6754, 0.8158, 0.687, 0.8663, 0.674, 0.8557, 0.6755, 0.8525, 0.6755, 0.8525, 0.6716, 0.8445, 0.6701, 0.8413, 0.6483, 0.8588, 0.6578, 0.8664, 0.6354, 0.8665, 0.6482, 0.8463, 0.6483, 0.8588, 0.6354, 0.8665, 0.6352, 0.802, 0.6576, 0.802, 0.6481, 0.8096, 0.658, 0.8665, 0.6899, 0.8699, 0.6325, 0.87, 0.6578, 0.8018, 0.6323, 0.7985, 0.6897, 0.7983, 0.5891, 0.9605, 0.602, 0.9543, 0.602, 0.9668, 0.9393, 0.9747, 0.9306, 0.9747, 0.9305, 0.9746, 0.9305, 0.9746, 0.9299, 0.9747, 0.9181, 0.9747, 0.7618, 0.9558, 0.7528, 0.967, 0.7475, 0.9558, 0.9785, 0.9665, 0.9679, 0.9665, 0.9674, 0.9665, 0.1908, 0.9643, 0.1889, 0.9643, 0.1907, 0.9314, 0.9867, 0.9665, 0.9897, 0.9336, 0.9899, 0.9665, 0.3072, 1.002, 0.3071, 1.002, 0.2995, 1.002, 0.6579, 0.8385, 0.6482, 0.8463, 0.6579, 0.8298, 0.1506, 0.7205, 0.1506, 0.7244, 0.08175, 0.7241, 0.08176, 0.7203, 0.1504, 0.5708, 0.1542, 0.5708, 0.1544, 0.6396, 0.1506, 0.6396, 0.08153, 0.793, 0.07771, 0.793, 0.07792, 0.7241, 0.08175, 0.7241, 0.08152, 0.7968, 0.08153, 0.793, 0.1504, 0.7932, 0.1503, 0.797, 0.08175, 0.6398, 0.07792, 0.6398, 0.07771, 0.571, 0.08153, 0.571, 0.1506, 0.6396, 0.1506, 0.6434, 0.08176, 0.6436, 0.08175, 0.6398, 0.08153, 0.793, 0.08175, 0.7241, 0.1506, 0.7244, 0.1504, 0.7932, 0.1542, 0.7932, 0.1504, 0.7932, 0.1506, 0.7244, 0.1544, 0.7244, 0.1503, 0.567, 0.1504, 0.5708, 0.08153, 0.571, 0.08152, 0.5672, 0.7618, 0.9558, 0.7475, 0.9558, 0.7529, 0.9446, 0.765, 0.9418, 0.6701, 0.8413, 0.6579, 0.8385, 0.6579, 0.8298, 0.67, 0.827, 0.6481, 0.8096, 0.6481, 0.8221, 0.6354, 0.8665, 0.6352, 0.802, 0.9129, 0.1798, 0.913, 0.1341, 0.9494, 0.1342, 0.9492, 0.1799, 0.9854, 0.1526, 0.9777, 0.1526, 0.9776, 0.1197, 0.9853, 0.1197, 0.6585, 0.8664, 0.687, 0.8663, 0.6899, 0.8699, 0.658, 0.8665, 0.2119, 0.9314, 0.212, 0.9642, 0.2032, 0.9643, 0.2031, 0.9314, 0.9305, 0.9746, 0.9304, 0.9418, 0.9392, 0.9418, 0.9393, 0.9747, 0.6354, 0.8665, 0.6325, 0.87, 0.6323, 0.7985, 0.6352, 0.802, 0.9886, 0.05703, 0.9999, 0.057, 1.0, 0.08988, 0.9887, 0.08992, 0.7618, 0.9558, 0.765, 0.9418, 0.7747, 0.9496, 0.7747, 0.962, 0.01933, 0.8255, 0.07668, 0.8256, 0.07646, 0.8972, 0.01911, 0.897, 0.9132, 0.08995, 0.9495, 0.09006, 0.9494, 0.1342, 0.913, 0.1341, 0.9494, 0.18, 0.9492, 0.237, 0.9129, 0.2369, 0.9131, 0.1799, 0.9775, 0.05707, 0.9886, 0.05703, 0.9887, 0.08992, 0.9776, 0.08995, 0.687, 0.8663, 0.6755, 0.8525, 0.6754, 0.8158, 0.6868, 0.8019, 0.1841, 0.9314, 0.1907, 0.9314, 0.1889, 0.9643, 0.1841, 0.9643, 0.5923, 0.9745, 0.5801, 0.9717, 0.5891, 0.9605, 0.602, 0.9668, 0.6583, 0.802, 0.6578, 0.8018, 0.6897, 0.7983, 0.6868, 0.8019, 0.6755, 0.8525, 0.6701, 0.8413, 0.67, 0.827, 0.6754, 0.8158, 0.9114, 0.9419, 0.918, 0.9419, 0.9181, 0.9747, 0.9115, 0.9748, 0.687, 0.8663, 0.6868, 0.8019, 0.6897, 0.7983, 0.6899, 0.8699, 0.6323, 0.7985, 0.6578, 0.8018, 0.6576, 0.802, 0.6352, 0.802, 0.2996, 0.9693, 0.2995, 1.002, 0.287, 1.002, 0.2871, 0.9692, 0.9674, 0.9665, 0.9673, 0.9336, 0.9784, 0.9336, 0.9785, 0.9665, 0.9784, 0.9336, 0.9897, 0.9336, 0.9867, 0.9665, 0.9785, 0.9665, 0.7618, 0.9558, 0.7747, 0.962, 0.765, 0.9697, 0.7528, 0.967, 0.2031, 0.9314, 0.2032, 0.9643, 0.1908, 0.9643, 0.1907, 0.9314, 0.1178, 0.8738, 0.1542, 0.8737, 0.1544, 0.9453, 0.1181, 0.9454, 0.6481, 0.8221, 0.6579, 0.8298, 0.6482, 0.8463, 0.6354, 0.8665, 0.9854, 0.1526, 0.9853, 0.1197, 0.9978, 0.1196, 0.9979, 0.1525, 0.918, 0.9419, 0.9304, 0.9418, 0.9305, 0.9746, 0.9181, 0.9747, 0.5923, 0.9466, 0.602, 0.9543, 0.5891, 0.9605, 0.5801, 0.9493, 0.5747, 0.9605, 0.5801, 0.9493, 0.5891, 0.9605, 0.5801, 0.9717, 0.6578, 0.8664, 0.658, 0.8665, 0.6325, 0.87, 0.6354, 0.8665, 0.2996, 0.9693, 0.3073, 0.9693, 0.3072, 1.002, 0.2995, 1.002, 0.9395, 0.9049, 0.9395, 0.9006, 0.9533, 0.9007, 0.9532, 0.9049, 0.9655, 0.6872, 0.9655, 0.691, 0.9517, 0.691, 0.9517, 0.6872, 0.9655, 0.6872, 0.9517, 0.6872, 0.9515, 0.6184, 0.9653, 0.6183, 0.7036, 0.9724, 0.6899, 0.9723, 0.69, 0.9284, 0.7038, 0.9284, 0.9395, 0.9049, 0.9532, 0.9049, 0.953, 0.9733, 0.9393, 0.9732, 0.69, 0.9284, 0.69, 0.923, 0.7038, 0.9231, 0.7038, 0.9284, 0.9652, 0.6145, 0.9653, 0.6183, 0.9515, 0.6184, 0.9515, 0.6146, 0.6902, 0.87, 0.704, 0.8701, 0.7038, 0.9231, 0.69, 0.923, 0.2345, 0.7919, 0.2306, 0.7919, 0.2345, 0.7881, 0.3033, 0.7917, 0.3033, 0.7879, 0.3071, 0.7917, 0.3035, 0.8605, 0.3073, 0.8605, 0.3035, 0.8643, 0.2347, 0.8607, 0.2347, 0.8645, 0.2309, 0.8607, 0.08153, 0.8697, 0.08152, 0.8735, 0.07771, 0.8696, 0.1504, 0.8699, 0.1542, 0.8699, 0.1503, 0.8737, 0.1506, 0.801, 0.1506, 0.7972, 0.1544, 0.8011, 0.08175, 0.8008, 0.07792, 0.8008, 0.08176, 0.797, 0.6294, 0.8663, 0.601, 0.8664, 0.6126, 0.8637, 0.6294, 0.8663, 0.6126, 0.8637, 0.6164, 0.8557, 0.6124, 0.8046, 0.6008, 0.802, 0.6292, 0.8019, 0.6124, 0.8046, 0.6292, 0.8019, 0.6178, 0.8158, 0.6294, 0.8663, 0.6164, 0.8557, 0.6179, 0.8525, 0.6179, 0.8525, 0.614, 0.8445, 0.6125, 0.8413, 0.5907, 0.8588, 0.6003, 0.8664, 0.5778, 0.8665, 0.5906, 0.8463, 0.5907, 0.8588, 0.5778, 0.8665, 0.5776, 0.802, 0.6001, 0.802, 0.5905, 0.8096, 0.6004, 0.8665, 0.6323, 0.8699, 0.575, 0.87, 0.6002, 0.8018, 0.5747, 0.7985, 0.6321, 0.7983, 0.06376, 0.9683, 0.07668, 0.9621, 0.07667, 0.9745, 0.6899, 0.9746, 0.6812, 0.9746, 0.6811, 0.9746, 0.6811, 0.9746, 0.6806, 0.9746, 0.6687, 0.9747, 0.1415, 0.9593, 0.1325, 0.9706, 0.1271, 0.9593, 0.9849, 0.6142, 0.9743, 0.6142, 0.9738, 0.6141, 0.8893, 0.5358, 0.8874, 0.5358, 0.8892, 0.5029, 0.993, 0.6141, 0.9961, 0.5813, 0.9962, 0.6141, 0.2497, 1.002, 0.2495, 1.002, 0.2419, 1.002, 0.6003, 0.8385, 0.5906, 0.8463, 0.6003, 0.8298, 0.1506, 0.7972, 0.1506, 0.801, 0.08175, 0.8008, 0.08176, 0.797, 0.2345, 0.7919, 0.2345, 0.7881, 0.3033, 0.7879, 0.3033, 0.7917, 0.08153, 0.8697, 0.07771, 0.8696, 0.07792, 0.8008, 0.08175, 0.8008, 0.08152, 0.8735, 0.08153, 0.8697, 0.1504, 0.8699, 0.1503, 0.8737, 0.3035, 0.8605, 0.3035, 0.8643, 0.2347, 0.8645, 0.2347, 0.8607, 0.3033, 0.7917, 0.3071, 0.7917, 0.3073, 0.8605, 0.3035, 0.8605, 0.08153, 0.8697, 0.08175, 0.8008, 0.1506, 0.801, 0.1504, 0.8699, 0.1542, 0.8699, 0.1504, 0.8699, 0.1506, 0.801, 0.1544, 0.8011, 0.2306, 0.7919, 0.2345, 0.7919, 0.2347, 0.8607, 0.2309, 0.8607, 0.1415, 0.9593, 0.1271, 0.9593, 0.1325, 0.9481, 0.1447, 0.9454, 0.6125, 0.8413, 0.6003, 0.8385, 0.6003, 0.8298, 0.6124, 0.827, 0.5905, 0.8096, 0.5906, 0.8221, 0.5778, 0.8665, 0.5776, 0.802, 0.9129, 0.4897, 0.913, 0.444, 0.9494, 0.4441, 0.9492, 0.4898, 0.8693, 0.9795, 0.8615, 0.9795, 0.8614, 0.9466, 0.8692, 0.9466, 0.601, 0.8664, 0.6294, 0.8663, 0.6323, 0.8699, 0.6004, 0.8665, 0.9103, 0.5028, 0.9104, 0.5357, 0.9017, 0.5357, 0.9016, 0.5029, 0.6811, 0.9746, 0.681, 0.9418, 0.6898, 0.9417, 0.6899, 0.9746, 0.5778, 0.8665, 0.575, 0.87, 0.5747, 0.7985, 0.5776, 0.802, 0.9784, 0.9666, 0.9897, 0.9665, 0.9899, 0.9994, 0.9785, 0.9994, 0.1415, 0.9593, 0.1447, 0.9454, 0.1544, 0.9531, 0.1544, 0.9656, 0.8435, 0.7216, 0.9008, 0.7218, 0.9006, 0.7934, 0.8432, 0.7932, 0.9132, 0.3999, 0.9495, 0.4, 0.9494, 0.4441, 0.913, 0.444, 0.9489, 0.629, 0.9488, 0.686, 0.9124, 0.6858, 0.9126, 0.6289, 0.9673, 0.9666, 0.9784, 0.9666, 0.9785, 0.9994, 0.9674, 0.9995, 0.6294, 0.8663, 0.6179, 0.8525, 0.6178, 0.8158, 0.6292, 0.8019, 0.8826, 0.5029, 0.8892, 0.5029, 0.8874, 0.5358, 0.8826, 0.5358, 0.06694, 0.9823, 0.05481, 0.9795, 0.06376, 0.9683, 0.07667, 0.9745, 0.6008, 0.802, 0.6002, 0.8018, 0.6321, 0.7983, 0.6292, 0.8019, 0.6179, 0.8525, 0.6125, 0.8413, 0.6124, 0.827, 0.6178, 0.8158, 0.662, 0.9418, 0.6686, 0.9418, 0.6687, 0.9747, 0.6621, 0.9747, 0.6294, 0.8663, 0.6292, 0.8019, 0.6321, 0.7983, 0.6323, 0.8699, 0.5747, 0.7985, 0.6002, 0.8018, 0.6001, 0.802, 0.5776, 0.802, 0.242, 0.9692, 0.2419, 1.002, 0.2295, 1.002, 0.2296, 0.9692, 0.9738, 0.6141, 0.9737, 0.5813, 0.9848, 0.5813, 0.9849, 0.6142, 0.9848, 0.5813, 0.9961, 0.5813, 0.993, 0.6141, 0.9849, 0.6142, 0.1415, 0.9593, 0.1544, 0.9656, 0.1447, 0.9733, 0.1325, 0.9706, 0.9016, 0.5029, 0.9017, 0.5357, 0.8893, 0.5358, 0.8892, 0.5029, 0.8241, 0.8702, 0.8605, 0.87, 0.8607, 0.9416, 0.8243, 0.9417, 0.5906, 0.8221, 0.6003, 0.8298, 0.5906, 0.8463, 0.5778, 0.8665, 0.8693, 0.9795, 0.8692, 0.9466, 0.8816, 0.9466, 0.8817, 0.9794, 0.6686, 0.9418, 0.681, 0.9418, 0.6811, 0.9746, 0.6687, 0.9747, 0.06696, 0.9543, 0.07668, 0.9621, 0.06376, 0.9683, 0.05482, 0.9571, 0.04942, 0.9683, 0.05482, 0.9571, 0.06376, 0.9683, 0.05481, 0.9795, 0.6003, 0.8664, 0.6004, 0.8665, 0.575, 0.87, 0.5778, 0.8665, 0.242, 0.9692, 0.2498, 0.9692, 0.2497, 1.002, 0.2419, 1.002, 0.9658, 0.7249, 0.9658, 0.7207, 0.9795, 0.7208, 0.9795, 0.725, 0.8241, 0.9427, 0.8241, 0.9465, 0.8104, 0.9466, 0.8104, 0.9427, 0.8241, 0.9427, 0.8104, 0.9427, 0.8101, 0.8739, 0.8239, 0.8739, 0.9594, 0.6142, 0.9456, 0.6142, 0.9457, 0.5702, 0.9595, 0.5703, 0.9658, 0.7249, 0.9795, 0.725, 0.9793, 0.7934, 0.9656, 0.7933, 0.9457, 0.5702, 0.9458, 0.5648, 0.9595, 0.5649, 0.9595, 0.5703, 0.8239, 0.87, 0.8239, 0.8739, 0.8101, 0.8739, 0.8101, 0.8701, 0.9459, 0.5119, 0.9597, 0.5119, 0.9595, 0.5649, 0.9458, 0.5648, 0.4874, 0.7549, 0.4874, 0.7511, 0.4912, 0.7549, 0.4876, 0.8237, 0.4914, 0.8237, 0.4876, 0.8275, 0.4188, 0.8239, 0.4188, 0.8277, 0.4149, 0.8239, 0.4186, 0.7551, 0.4147, 0.7551, 0.4185, 0.7513, 0.4186, 0.747, 0.4185, 0.7508, 0.4147, 0.747, 0.4874, 0.7472, 0.4912, 0.7472, 0.4874, 0.7511, 0.4876, 0.6784, 0.4876, 0.6746, 0.4914, 0.6784, 0.4188, 0.6782, 0.4149, 0.6782, 0.4188, 0.6744, 0.4119, 0.8957, 0.3834, 0.8958, 0.395, 0.8931, 0.4119, 0.8957, 0.395, 0.8931, 0.3989, 0.8851, 0.3948, 0.834, 0.3832, 0.8314, 0.4117, 0.8313, 0.3948, 0.834, 0.4117, 0.8313, 0.4002, 0.8452, 0.4119, 0.8957, 0.3989, 0.8851, 0.4004, 0.8819, 0.4004, 0.8819, 0.3964, 0.8739, 0.3949, 0.8707, 0.3731, 0.8882, 0.3827, 0.8958, 0.3602, 0.8959, 0.3731, 0.8758, 0.3731, 0.8882, 0.3602, 0.8959, 0.36, 0.8315, 0.3825, 0.8314, 0.373, 0.8391, 0.3829, 0.8959, 0.4147, 0.8993, 0.3574, 0.8995, 0.3827, 0.8313, 0.3572, 0.8279, 0.4145, 0.8277, 0.4209, 0.9705, 0.4066, 0.9706, 0.412, 0.9593, 0.2498, 0.9691, 0.2411, 0.9691, 0.241, 0.9691, 0.241, 0.9691, 0.2404, 0.9691, 0.2286, 0.9692, 0.6466, 0.9605, 0.6377, 0.9717, 0.6323, 0.9605, 0.8213, 0.9795, 0.8107, 0.9795, 0.8102, 0.9794, 0.836, 0.7189, 0.8341, 0.7189, 0.8359, 0.686, 0.8295, 0.9794, 0.8325, 0.9466, 0.8327, 0.9794, 0.9997, 0.6513, 0.9995, 0.6513, 0.9919, 0.6513, 0.3828, 0.868, 0.3731, 0.8758, 0.3827, 0.8592, 0.4876, 0.6746, 0.4876, 0.6784, 0.4188, 0.6782, 0.4188, 0.6744, 0.4874, 0.7549, 0.4912, 0.7549, 0.4914, 0.8237, 0.4876, 0.8237, 0.4186, 0.747, 0.4147, 0.747, 0.4149, 0.6782, 0.4188, 0.6782, 0.4185, 0.7508, 0.4186, 0.747, 0.4874, 0.7472, 0.4874, 0.7511, 0.4188, 0.8239, 0.4149, 0.8239, 0.4147, 0.7551, 0.4186, 0.7551, 0.4876, 0.8237, 0.4876, 0.8275, 0.4188, 0.8277, 0.4188, 0.8239, 0.4186, 0.747, 0.4188, 0.6782, 0.4876, 0.6784, 0.4874, 0.7472, 0.4912, 0.7472, 0.4874, 0.7472, 0.4876, 0.6784, 0.4914, 0.6784, 0.4874, 0.7511, 0.4874, 0.7549, 0.4186, 0.7551, 0.4185, 0.7513, 0.6466, 0.9605, 0.6323, 0.9605, 0.6377, 0.9493, 0.6498, 0.9466, 0.3949, 0.8707, 0.3828, 0.868, 0.3827, 0.8592, 0.3949, 0.8564, 0.373, 0.8391, 0.373, 0.8515, 0.3602, 0.8959, 0.36, 0.8315, 0.3206, 0.9176, 0.3207, 0.8719, 0.357, 0.872, 0.3569, 0.9177, 0.9854, 0.4501, 0.9777, 0.4501, 0.9776, 0.4172, 0.9853, 0.4172, 0.3834, 0.8958, 0.4119, 0.8957, 0.4147, 0.8993, 0.3829, 0.8959, 0.8571, 0.686, 0.8572, 0.7188, 0.8484, 0.7189, 0.8483, 0.686, 0.241, 0.9691, 0.2409, 0.9362, 0.2497, 0.9362, 0.2498, 0.9691, 0.3602, 0.8959, 0.3574, 0.8995, 0.3572, 0.8279, 0.36, 0.8315, 0.9886, 0.277, 0.9999, 0.277, 1.0, 0.3099, 0.9887, 0.3099, 0.6466, 0.9605, 0.6498, 0.9466, 0.6596, 0.9543, 0.6596, 0.9668, 0.7477, 0.87, 0.805, 0.8702, 0.8048, 0.9418, 0.7475, 0.9416, 0.3208, 0.8277, 0.3572, 0.8278, 0.357, 0.872, 0.3207, 0.8719, 0.4914, 0.8996, 0.4912, 0.9566, 0.4549, 0.9565, 0.4551, 0.8995, 0.9775, 0.277, 0.9886, 0.277, 0.9887, 0.3099, 0.9776, 0.3099, 0.4119, 0.8957, 0.4004, 0.8819, 0.4002, 0.8452, 0.4117, 0.8313, 0.8293, 0.686, 0.8359, 0.686, 0.8341, 0.7189, 0.8293, 0.7189, 0.4241, 0.9566, 0.4338, 0.9643, 0.4209, 0.9705, 0.412, 0.9593, 0.3832, 0.8314, 0.3827, 0.8313, 0.4145, 0.8277, 0.4117, 0.8313, 0.4004, 0.8819, 0.3949, 0.8707, 0.3949, 0.8564, 0.4002, 0.8452, 0.2219, 0.9363, 0.2285, 0.9363, 0.2286, 0.9692, 0.222, 0.9692, 0.4119, 0.8957, 0.4117, 0.8313, 0.4145, 0.8277, 0.4147, 0.8993, 0.3572, 0.8279, 0.3827, 0.8313, 0.3825, 0.8314, 0.36, 0.8315, 0.992, 0.6184, 0.9919, 0.6513, 0.9795, 0.6513, 0.9796, 0.6184, 0.8102, 0.9794, 0.8101, 0.9466, 0.8212, 0.9466, 0.8213, 0.9795, 0.8212, 0.9466, 0.8325, 0.9466, 0.8295, 0.9794, 0.8213, 0.9795, 0.6466, 0.9605, 0.6596, 0.9668, 0.6498, 0.9745, 0.6377, 0.9717, 0.8483, 0.686, 0.8484, 0.7189, 0.836, 0.7189, 0.8359, 0.686, 0.2132, 0.8646, 0.2495, 0.8645, 0.2498, 0.9361, 0.2134, 0.9362, 0.373, 0.8515, 0.3827, 0.8592, 0.3731, 0.8758, 0.3602, 0.8959, 0.9854, 0.4501, 0.9853, 0.4172, 0.9978, 0.4172, 0.9979, 0.4501, 0.2285, 0.9363, 0.2409, 0.9362, 0.241, 0.9691, 0.2286, 0.9692, 0.412, 0.9818, 0.4066, 0.9706, 0.4209, 0.9705, 0.4241, 0.9845, 0.4338, 0.9768, 0.4241, 0.9845, 0.4209, 0.9705, 0.4338, 0.9643, 0.3827, 0.8958, 0.3829, 0.8959, 0.3574, 0.8995, 0.3602, 0.8959, 0.992, 0.6184, 0.9998, 0.6184, 0.9997, 0.6513, 0.9919, 0.6513, 0.9637, 0.318, 0.9637, 0.3138, 0.9775, 0.3138, 0.9775, 0.3181, 0.8817, 0.9427, 0.8817, 0.9465, 0.8679, 0.9466, 0.8679, 0.9427, 0.8817, 0.9427, 0.8679, 0.9427, 0.8677, 0.8739, 0.8815, 0.8739, 0.9632, 0.3099, 0.9494, 0.3099, 0.9495, 0.2659, 0.9633, 0.266, 0.9637, 0.318, 0.9775, 0.3181, 0.9773, 0.3864, 0.9635, 0.3864, 0.9495, 0.2659, 0.9495, 0.2606, 0.9633, 0.2606, 0.9633, 0.266, 0.8815, 0.87, 0.8815, 0.8739, 0.8677, 0.8739, 0.8677, 0.8701, 0.9497, 0.2076, 0.9635, 0.2076, 0.9633, 0.2606, 0.9495, 0.2606, 0.8392, 0.7254, 0.8392, 0.7216, 0.843, 0.7254, 0.8394, 0.7943, 0.8432, 0.7942, 0.8394, 0.7981, 0.7706, 0.7945, 0.7706, 0.7983, 0.7668, 0.7945, 0.7704, 0.7256, 0.7666, 0.7257, 0.7704, 0.7218, 0.8011, 0.6102, 0.8011, 0.614, 0.7973, 0.6102, 0.8699, 0.6104, 0.8738, 0.6104, 0.8699, 0.6142, 0.8701, 0.5416, 0.8702, 0.5377, 0.874, 0.5416, 0.8013, 0.5413, 0.7975, 0.5413, 0.8013, 0.5375, 0.8213, 0.8663, 0.7928, 0.8664, 0.8044, 0.8637, 0.8213, 0.8663, 0.8044, 0.8637, 0.8082, 0.8557, 0.8042, 0.8046, 0.7926, 0.802, 0.8211, 0.8019, 0.8042, 0.8046, 0.8211, 0.8019, 0.8096, 0.8158, 0.8213, 0.8663, 0.8082, 0.8557, 0.8098, 0.8525, 0.8098, 0.8525, 0.8058, 0.8445, 0.8043, 0.8413, 0.7825, 0.8588, 0.7921, 0.8664, 0.7696, 0.8665, 0.7825, 0.8463, 0.7825, 0.8588, 0.7696, 0.8665, 0.7694, 0.802, 0.7919, 0.802, 0.7823, 0.8096, 0.7923, 0.8665, 0.8241, 0.8699, 0.7668, 0.87, 0.7921, 0.8018, 0.7666, 0.7985, 0.8239, 0.7983, 0.3844, 0.9705, 0.3973, 0.9643, 0.3973, 0.9768, 0.3073, 0.9692, 0.2987, 0.9692, 0.2986, 0.9691, 0.2986, 0.9691, 0.298, 0.9692, 0.2862, 0.9692, 0.4018, 0.7343, 0.3929, 0.7455, 0.3875, 0.7343, 0.9786, 0.9006, 0.968, 0.9006, 0.9675, 0.9006, 0.8056, 0.5358, 0.8037, 0.5358, 0.8055, 0.5029, 0.9868, 0.9006, 0.9898, 0.8677, 0.99, 0.9006, 0.9089, 1.003, 0.9087, 1.003, 0.9011, 1.003, 0.7922, 0.8385, 0.7825, 0.8463, 0.7921, 0.8298, 0.8702, 0.5377, 0.8701, 0.5416, 0.8013, 0.5413, 0.8013, 0.5375, 0.8392, 0.7254, 0.843, 0.7254, 0.8432, 0.7942, 0.8394, 0.7943, 0.8011, 0.6102, 0.7973, 0.6102, 0.7975, 0.5413, 0.8013, 0.5413, 0.8011, 0.614, 0.8011, 0.6102, 0.8699, 0.6104, 0.8699, 0.6142, 0.7706, 0.7945, 0.7668, 0.7945, 0.7666, 0.7257, 0.7704, 0.7256, 0.8394, 0.7943, 0.8394, 0.7981, 0.7706, 0.7983, 0.7706, 0.7945, 0.8011, 0.6102, 0.8013, 0.5413, 0.8701, 0.5416, 0.8699, 0.6104, 0.8738, 0.6104, 0.8699, 0.6104, 0.8701, 0.5416, 0.874, 0.5416, 0.8392, 0.7216, 0.8392, 0.7254, 0.7704, 0.7256, 0.7704, 0.7218, 0.4018, 0.7343, 0.3875, 0.7343, 0.3929, 0.7231, 0.405, 0.7203, 0.8043, 0.8413, 0.7922, 0.8385, 0.7921, 0.8298, 0.8043, 0.827, 0.7823, 0.8096, 0.7824, 0.8221, 0.7696, 0.8665, 0.7694, 0.802, 0.5681, 0.5801, 0.5682, 0.5344, 0.6045, 0.5345, 0.6044, 0.5802, 0.9854, 0.4898, 0.9777, 0.4898, 0.9776, 0.4569, 0.9853, 0.4569, 0.7928, 0.8664, 0.8213, 0.8663, 0.8241, 0.8699, 0.7923, 0.8665, 0.8267, 0.5028, 0.8268, 0.5357, 0.818, 0.5357, 0.8179, 0.5029, 0.2986, 0.9691, 0.2984, 0.9363, 0.3072, 0.9363, 0.3073, 0.9692, 0.7696, 0.8665, 0.7668, 0.87, 0.7666, 0.7985, 0.7694, 0.802, 0.9886, 0.01734, 0.9999, 0.0173, 1.0, 0.05018, 0.9887, 0.05022, 0.4018, 0.7343, 0.405, 0.7203, 0.4147, 0.7281, 0.4147, 0.7405, 0.7973, 0.6144, 0.8546, 0.6142, 0.8549, 0.6858, 0.7975, 0.686, 0.5684, 0.4903, 0.6047, 0.4904, 0.6045, 0.5345, 0.5682, 0.5344, 0.04018, 0.8973, 0.04001, 0.9543, 0.003685, 0.9542, 0.00386, 0.8972, 0.9775, 0.01737, 0.9886, 0.01734, 0.9887, 0.05022, 0.9776, 0.05025, 0.8213, 0.8663, 0.8098, 0.8525, 0.8096, 0.8158, 0.8211, 0.8019, 0.7989, 0.5029, 0.8055, 0.5029, 0.8037, 0.5358, 0.799, 0.5358, 0.3876, 0.9845, 0.3755, 0.9818, 0.3844, 0.9705, 0.3973, 0.9768, 0.7926, 0.802, 0.7921, 0.8018, 0.8239, 0.7983, 0.8211, 0.8019, 0.8098, 0.8525, 0.8043, 0.8413, 0.8043, 0.827, 0.8096, 0.8158, 0.2794, 0.9364, 0.2861, 0.9363, 0.2862, 0.9692, 0.2795, 0.9692, 0.8213, 0.8663, 0.8211, 0.8019, 0.8239, 0.7983, 0.8241, 0.8699, 0.7666, 0.7985, 0.7921, 0.8018, 0.7919, 0.802, 0.7694, 0.802, 0.9012, 0.9698, 0.9011, 1.003, 0.8887, 1.003, 0.8888, 0.9697, 0.9675, 0.9006, 0.9674, 0.8677, 0.9785, 0.8677, 0.9786, 0.9006, 0.9785, 0.8677, 0.9898, 0.8677, 0.9868, 0.9006, 0.9786, 0.9006, 0.4018, 0.7343, 0.4147, 0.7405, 0.405, 0.7483, 0.3929, 0.7455, 0.8179, 0.5029, 0.818, 0.5357, 0.8056, 0.5358, 0.8055, 0.5029, 0.07771, 0.8738, 0.114, 0.8737, 0.1143, 0.9453, 0.07793, 0.9454, 0.7824, 0.8221, 0.7921, 0.8298, 0.7825, 0.8463, 0.7696, 0.8665, 0.9854, 0.4898, 0.9853, 0.4569, 0.9978, 0.4569, 0.9979, 0.4898, 0.2861, 0.9363, 0.2984, 0.9363, 0.2986, 0.9691, 0.2862, 0.9692, 0.3876, 0.9566, 0.3973, 0.9643, 0.3844, 0.9705, 0.3755, 0.9593, 0.3701, 0.9705, 0.3755, 0.9593, 0.3844, 0.9705, 0.3755, 0.9818, 0.7921, 0.8664, 0.7923, 0.8665, 0.7668, 0.87, 0.7696, 0.8665, 0.9012, 0.9698, 0.909, 0.9698, 0.9089, 1.003, 0.9011, 1.003, 0.9638, 0.4214, 0.9638, 0.4172, 0.9776, 0.4172, 0.9775, 0.4214, 0.9635, 0.08608, 0.9635, 0.08991, 0.9497, 0.08995, 0.9497, 0.08613, 0.9635, 0.08608, 0.9497, 0.08613, 0.9495, 0.0173, 0.9633, 0.01726, 0.9652, 0.7934, 0.9515, 0.7933, 0.9516, 0.7494, 0.9654, 0.7494, 0.9638, 0.4214, 0.9775, 0.4214, 0.9773, 0.4898, 0.9636, 0.4898, 0.9516, 0.7494, 0.9516, 0.744, 0.9654, 0.744, 0.9654, 0.7494, 0.9633, 0.01344, 0.9633, 0.01726, 0.9495, 0.0173, 0.9495, 0.01348, 0.9518, 0.691, 0.9656, 0.6911, 0.9654, 0.744, 0.9516, 0.744, 0.1504, 0.6475, 0.1503, 0.6436, 0.1542, 0.6475, 0.1506, 0.7163, 0.1544, 0.7163, 0.1506, 0.7201, 0.08175, 0.7165, 0.08176, 0.7203, 0.07792, 0.7165, 0.08153, 0.6477, 0.07771, 0.6477, 0.08152, 0.6439, 0.4952, 0.8697, 0.4952, 0.8735, 0.4914, 0.8696, 0.5641, 0.8699, 0.5679, 0.8699, 0.564, 0.8737, 0.5643, 0.801, 0.5643, 0.7972, 0.5681, 0.8011, 0.4954, 0.8008, 0.4916, 0.8008, 0.4955, 0.797, 0.8788, 0.8663, 0.8504, 0.8664, 0.8619, 0.8637, 0.8788, 0.8663, 0.8619, 0.8637, 0.8658, 0.8557, 0.8618, 0.8046, 0.8502, 0.802, 0.8786, 0.8019, 0.8618, 0.8046, 0.8786, 0.8019, 0.8672, 0.8158, 0.8788, 0.8663, 0.8658, 0.8557, 0.8673, 0.8525, 0.8673, 0.8525, 0.8634, 0.8445, 0.8619, 0.8413, 0.8401, 0.8588, 0.8497, 0.8664, 0.8272, 0.8665, 0.84, 0.8463, 0.8401, 0.8588, 0.8272, 0.8665, 0.827, 0.802, 0.8495, 0.802, 0.8399, 0.8096, 0.8498, 0.8665, 0.8817, 0.8699, 0.8243, 0.87, 0.8496, 0.8018, 0.8241, 0.7985, 0.8815, 0.7983, 0.5552, 0.9593, 0.5681, 0.9531, 0.5681, 0.9656, 0.7475, 0.9746, 0.7388, 0.9746, 0.7387, 0.9746, 0.7387, 0.9746, 0.7381, 0.9746, 0.7263, 0.9747, 0.3217, 0.811, 0.3127, 0.8222, 0.3073, 0.811, 0.9786, 0.8642, 0.968, 0.8642, 0.9675, 0.8641, 0.8614, 0.5358, 0.8595, 0.5358, 0.8613, 0.5029, 0.9868, 0.8641, 0.9898, 0.8312, 0.99, 0.8641, 0.9997, 0.7536, 0.9996, 0.7537, 0.992, 0.7536, 0.8497, 0.8385, 0.84, 0.8463, 0.8497, 0.8298, 0.5643, 0.7972, 0.5643, 0.801, 0.4954, 0.8008, 0.4955, 0.797, 0.1504, 0.6475, 0.1542, 0.6475, 0.1544, 0.7163, 0.1506, 0.7163, 0.4952, 0.8697, 0.4914, 0.8696, 0.4916, 0.8008, 0.4954, 0.8008, 0.4952, 0.8735, 0.4952, 0.8697, 0.5641, 0.8699, 0.564, 0.8737, 0.08175, 0.7165, 0.07792, 0.7165, 0.07771, 0.6477, 0.08153, 0.6477, 0.1506, 0.7163, 0.1506, 0.7201, 0.08176, 0.7203, 0.08175, 0.7165, 0.4952, 0.8697, 0.4954, 0.8008, 0.5643, 0.801, 0.5641, 0.8699, 0.5679, 0.8699, 0.5641, 0.8699, 0.5643, 0.801, 0.5681, 0.8011, 0.1503, 0.6436, 0.1504, 0.6475, 0.08153, 0.6477, 0.08152, 0.6439, 0.3217, 0.811, 0.3073, 0.811, 0.3127, 0.7998, 0.3249, 0.797, 0.8619, 0.8413, 0.8497, 0.8385, 0.8497, 0.8298, 0.8618, 0.827, 0.8399, 0.8096, 0.84, 0.8221, 0.8272, 0.8665, 0.827, 0.802, 0.5681, 0.6701, 0.5682, 0.6244, 0.6045, 0.6245, 0.6044, 0.6702, 0.9853, 0.3467, 0.9776, 0.3467, 0.9775, 0.3138, 0.9852, 0.3138, 0.8504, 0.8664, 0.8788, 0.8663, 0.8817, 0.8699, 0.8498, 0.8665, 0.8824, 0.5028, 0.8826, 0.5357, 0.8738, 0.5357, 0.8737, 0.5029, 0.7387, 0.9746, 0.7386, 0.9418, 0.7473, 0.9417, 0.7475, 0.9746, 0.8272, 0.8665, 0.8243, 0.87, 0.8241, 0.7985, 0.827, 0.802, 0.9886, 0.3535, 0.9999, 0.3535, 1.0, 0.3864, 0.9887, 0.3864, 0.3217, 0.811, 0.3249, 0.797, 0.3346, 0.8048, 0.3346, 0.8172, 0.1546, 0.8596, 0.212, 0.8598, 0.2117, 0.9314, 0.1544, 0.9312, 0.5684, 0.5802, 0.6047, 0.5803, 0.6045, 0.6245, 0.5682, 0.6244, 0.9494, 0.2529, 0.9492, 0.3099, 0.9129, 0.3098, 0.9131, 0.2528, 0.9775, 0.3536, 0.9886, 0.3535, 0.9887, 0.3864, 0.9776, 0.3864, 0.8788, 0.8663, 0.8673, 0.8525, 0.8672, 0.8158, 0.8786, 0.8019, 0.8547, 0.5029, 0.8613, 0.5029, 0.8595, 0.5358, 0.8547, 0.5358, 0.5584, 0.9733, 0.5462, 0.9706, 0.5552, 0.9593, 0.5681, 0.9656, 0.8502, 0.802, 0.8496, 0.8018, 0.8815, 0.7983, 0.8786, 0.8019, 0.8673, 0.8525, 0.8619, 0.8413, 0.8618, 0.827, 0.8672, 0.8158, 0.7196, 0.9418, 0.7262, 0.9418, 0.7263, 0.9747, 0.7197, 0.9747, 0.8788, 0.8663, 0.8786, 0.8019, 0.8815, 0.7983, 0.8817, 0.8699, 0.8241, 0.7985, 0.8496, 0.8018, 0.8495, 0.802, 0.827, 0.802, 0.9921, 0.7208, 0.992, 0.7536, 0.9795, 0.7536, 0.9796, 0.7207, 0.9675, 0.8641, 0.9674, 0.8313, 0.9785, 0.8313, 0.9786, 0.8642, 0.9785, 0.8313, 0.9898, 0.8312, 0.9868, 0.8641, 0.9786, 0.8642, 0.3217, 0.811, 0.3346, 0.8172, 0.3248, 0.825, 0.3127, 0.8222, 0.8737, 0.5029, 0.8738, 0.5357, 0.8614, 0.5358, 0.8613, 0.5029, 0.6533, 0.8702, 0.6897, 0.87, 0.6899, 0.9416, 0.6536, 0.9417, 0.84, 0.8221, 0.8497, 0.8298, 0.84, 0.8463, 0.8272, 0.8665, 0.9853, 0.3467, 0.9852, 0.3138, 0.9977, 0.3138, 0.9978, 0.3467, 0.7262, 0.9418, 0.7386, 0.9418, 0.7387, 0.9746, 0.7263, 0.9747, 0.5584, 0.9454, 0.5681, 0.9531, 0.5552, 0.9593, 0.5462, 0.9481, 0.5408, 0.9593, 0.5462, 0.9481, 0.5552, 0.9593, 0.5462, 0.9706, 0.8497, 0.8664, 0.8498, 0.8665, 0.8243, 0.87, 0.8272, 0.8665, 0.9921, 0.7208, 0.9998, 0.7208, 0.9997, 0.7536, 0.992, 0.7536, 0.9638, 0.1239, 0.9638, 0.1196, 0.9776, 0.1197, 0.9775, 0.1239, 0.6463, 0.9427, 0.6463, 0.9465, 0.6325, 0.9466, 0.6325, 0.9427, 0.6463, 0.9427, 0.6325, 0.9427, 0.6323, 0.8739, 0.6461, 0.8739, 0.9633, 0.1923, 0.9495, 0.1922, 0.9496, 0.1483, 0.9634, 0.1483, 0.9638, 0.1239, 0.9775, 0.1239, 0.9773, 0.1923, 0.9636, 0.1922, 0.9496, 0.1483, 0.9496, 0.1429, 0.9634, 0.143, 0.9634, 0.1483, 0.6461, 0.87, 0.6461, 0.8739, 0.6323, 0.8739, 0.6323, 0.8701, 0.9498, 0.08995, 0.9636, 0.08999, 0.9634, 0.143, 0.9496, 0.1429, 0.3164, 0.007647, 0.607, 0.008538, 0.6056, 0.4826, 0.315, 0.4817, 0.2997, 0.008538, 0.2982, 0.4826, 0.007647, 0.4817, 0.009101, 0.007647, 0.2988, 0.7879, 0.1611, 0.7874, 0.162, 0.4988, 0.2997, 0.4992, 0.7662, 0.008069, 0.9038, 0.007647, 0.9053, 0.4817, 0.7676, 0.4822, 0.7585, 0.2241, 0.6209, 0.2237, 0.6216, 0.0, 0.7592, 0.0004223, 0.6208, 0.2344, 0.7585, 0.2348, 0.7576, 0.5375, 0.62, 0.5371, 0.3164, 0.007647, 0.3165, 0.0, 0.607, 0.0008915, 0.607, 0.008538, 0.9038, 0.007647, 0.9114, 0.007623, 0.9129, 0.4817, 0.9053, 0.4817, 0.3088, 0.007623, 0.3164, 0.007647, 0.315, 0.4817, 0.3073, 0.4817, 0.315, 0.4894, 0.315, 0.4817, 0.6056, 0.4826, 0.6055, 0.4903, 0.001454, 0.007623, 0.009101, 0.007647, 0.007647, 0.4817, 0.0, 0.4817, 0.009101, 0.007647, 0.009125, 0.0, 0.2997, 0.0008914, 0.2997, 0.008538, 0.2982, 0.4826, 0.2982, 0.4903, 0.007623, 0.4894, 0.007647, 0.4817, 0.2997, 0.008538, 0.3073, 0.008562, 0.3059, 0.4827, 0.2982, 0.4826, 0.2997, 0.4907, 0.2997, 0.4992, 0.162, 0.4988, 0.1621, 0.4903, 0.7676, 0.4898, 0.7676, 0.4822, 0.9053, 0.4817, 0.9053, 0.4894, 0.7662, 0.008069, 0.7661, 0.0004222, 0.9038, 0.0, 0.9038, 0.007647, 0.7585, 0.2241, 0.7585, 0.2348, 0.6208, 0.2344, 0.6209, 0.2237, 0.1544, 0.4979, 0.1621, 0.4903, 0.162, 0.4988, 0.9129, 0.4817, 0.9053, 0.4894, 0.9053, 0.4817, 0.6056, 0.4826, 0.6132, 0.4827, 0.6055, 0.4903, 0.6132, 0.2285, 0.6209, 0.2237, 0.6208, 0.2344, 0.3073, 0.4983, 0.2997, 0.4992, 0.2997, 0.4907, 0.2982, 0.4826, 0.3059, 0.4827, 0.2982, 0.4903, 0.2997, 0.008538, 0.2997, 0.0008914, 0.3073, 0.008562, 0.7661, 0.229, 0.7585, 0.2348, 0.7585, 0.2241])
me_cube.materials.append(mat_noneuntitled_002)
me_cube.materials.append(mat_none)
me_cube.materials.append(mat_noneuntitled)
me_cube.use_remesh_preserve_volume = False
me_cube.use_remesh_preserve_attributes = False
me_cube.use_mirror_vertex_groups = False
me_cube.update()

# ---- objects
ob_cube = bpy.data.objects.new('Cube', me_cube)

# ---- transforms, parenting, visibility, modifiers, constraints
ob_cube.location = (0.0, 0.0, 0.0)
ob_cube.lineart.crease_threshold = 0.0

# ---- collection membership
col_collection_1.objects.link(ob_cube)

# ---- scene / render settings (as saved in the file)
scene.frame_start = 1; scene.frame_end = 250; scene.frame_set(1)
scene.render.engine = 'BLENDER_EEVEE_NEXT'
scene.render.image_settings.color_mode = 'RGB'
scene.render.image_settings.compression = 90
scene.render.resolution_percentage = 50
scene.render.dither_intensity = 0.0
scene.render.bake_margin = 2
scene.render.bake_bias = 0.0
scene.cycles.use_denoising = False
scene.cycles.samples = 10
scene.cycles.sampling_pattern = 'TABULATED_SOBOL'
scene.cycles.light_sampling_threshold = 0.0
scene.cycles.use_adaptive_sampling = False
scene.cycles.use_light_tree = False
scene.cycles.blur_glossy = 0.0
scene.cycles.volume_bounces = 1
scene.cycles.pixel_filter_type = 'GAUSSIAN'
scene.cycles.sample_clamp_indirect = 0.0
scene.view_settings.view_transform = 'Standard'
bpy.context.view_layer.update()

# ---- added for rendering (the .blend has no active camera and no usable light): camera, sun
cam_auto = bpy.data.cameras.new('AutoCamera')
cam_auto.lens = 50.0
cam_auto.sensor_width = 36.0
cam_auto.clip_end = 1000.0
ob_auto_camera = bpy.data.objects.new('AutoCamera', cam_auto)
scene.collection.objects.link(ob_auto_camera)
ob_auto_camera.location = (1.86198, -2.23437, 1.58958)
ob_auto_camera.rotation_euler = (1.09748, -7.21219e-08, 0.694738)
scene.camera = ob_auto_camera
light_auto_sun = bpy.data.lights.new('AutoSun', 'SUN')
light_auto_sun.energy = 3.0
light_auto_sun.angle = 0.0523599
ob_auto_sun = bpy.data.objects.new('AutoSun', light_auto_sun)
scene.collection.objects.link(ob_auto_sun)
ob_auto_sun.rotation_euler = (0.872665, 0.174533, 0.523599)
bpy.context.view_layer.update()
